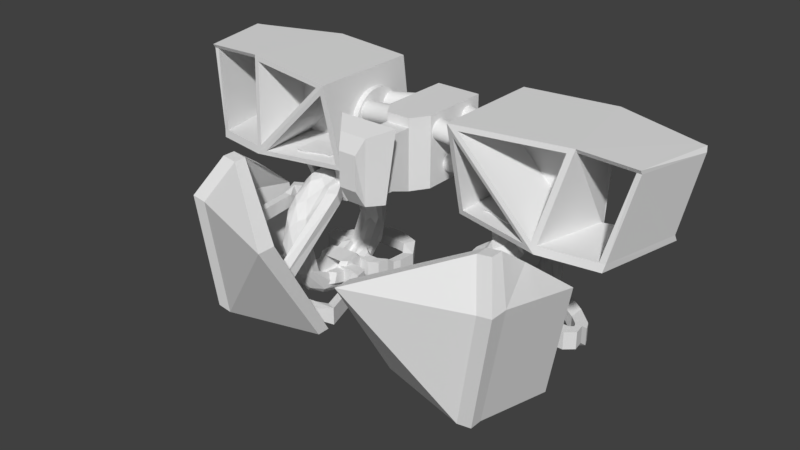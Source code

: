 # Source: viper-legs.blend  (saved by Blender 2.79.0; exported with 4.5.12 LTS)
import bpy
from mathutils import Matrix  # noqa: F401  (used for matrix-valued properties, if any)

bpy.ops.wm.read_factory_settings(use_empty=True)
scene = bpy.context.scene
scene.name = 'Scene'

# ---- collections
col_collection_1 = bpy.data.collections.new('Collection 1'); scene.collection.children.link(col_collection_1)

# ---- world
world_world = bpy.data.worlds.new('World'); scene.world = world_world
world_world.color = (0.05088, 0.05088, 0.05088)
world_world.use_sun_shadow = False
world_world.sun_shadow_jitter_overblur = 0.0
world_world.cycles.sampling_method = 'MANUAL'

# ---- meshes
me_cube_001 = bpy.data.meshes.new('Cube.001')
me_cube_001.from_pydata([(-0.7723, -0.889, -1.381), (-0.7723, -0.889, 0.6553), (-0.7723, 1.451, -1.381), (-0.7723, 1.451, 0.6553), (0.7723, -0.889, -1.381), (0.7723, -0.889, 0.6553), (0.7723, 1.451, -1.381), (0.7723, 1.451, 0.6553), (-0.4094, -1.464, -1.381), (-0.4094, -1.464, 0.6553), (0.4094, -1.464, 0.6553), (0.4094, -1.464, -1.381), (-0.4094, -2.225, -1.108), (-0.4094, -2.225, 0.6553), (0.4094, -2.225, 0.6553), (0.4094, -2.225, -1.108), (-0.4094, -2.739, -1.108), (-0.4094, -2.739, 0.6553), (0.4094, -2.739, 0.6553), (0.4094, -2.739, -1.108), (-0.7022, -2.857, -1.23), (-1.009, -2.754, 1.175), (1.009, -2.754, 1.175), (0.7022, -2.857, -1.23), (-0.3245, -3.325, -1.23), (-0.4662, -3.428, 0.9563), (0.4662, -3.428, 0.9563), (0.3245, -3.325, -1.23), (-0.3039, -3.69, -0.6379), (-0.3039, -3.69, 0.4794), (0.3039, -3.69, 0.4794), (0.3039, -3.69, -0.6379), (-0.7723, -0.889, 0.9543), (-0.7723, 1.451, 0.9543), (0.7723, 1.451, 0.9543), (0.7723, -0.889, 0.9543), (0.4094, -1.464, 0.9543), (-0.4094, -1.464, 0.9543)], [], [(0, 1, 3, 2), (2, 3, 7, 6), (6, 7, 5, 4), (1, 0, 8, 9), (2, 6, 4, 0), (10, 5, 35, 36), (8, 11, 15, 12), (0, 4, 11, 8), (7, 3, 33, 34), (4, 5, 10, 11), (14, 13, 17, 18), (9, 8, 12, 13), (10, 9, 13, 14), (11, 10, 14, 15), (18, 17, 21, 22), (15, 14, 18, 19), (12, 15, 19, 16), (13, 12, 16, 17), (20, 23, 27, 24), (19, 18, 22, 23), (16, 19, 23, 20), (17, 16, 20, 21), (25, 24, 28, 29), (21, 20, 24, 25), (22, 21, 25, 26), (23, 22, 26, 27), (31, 30, 29, 28), (26, 25, 29, 30), (27, 26, 30, 31), (24, 27, 31, 28), (34, 33, 32, 35), (35, 32, 37, 36), (5, 7, 34, 35), (1, 9, 37, 32), (9, 10, 36, 37), (3, 1, 32, 33)])
me_cube_001.use_remesh_preserve_volume = False
me_cube_001.use_remesh_preserve_attributes = False
me_cube_001.use_mirror_vertex_groups = False
me_cube_001.update()
me_cube_009 = bpy.data.meshes.new('Cube.009')
me_cube_009.from_pydata([(-0.6333, -1.973, -0.3102), (-0.6333, -1.973, 0.3102), (-0.6333, -1.405, -0.3102), (-0.6333, -1.405, 0.3102), (-0.1713, -2.179, 0.1069), (-0.1713, -2.179, 0.4609), (-0.1713, -1.607, 0.1069), (-0.1713, -1.607, 0.4609), (0.6696, -1.607, 0.4609), (0.6696, -1.607, 0.1069), (0.6696, -2.179, 0.1069), (0.6696, -2.179, 0.4609), (1.09, -1.56, 0.4609), (1.09, -1.56, 0.1069), (1.271, -1.973, 0.1069), (1.271, -1.973, 0.4609), (-0.9055, -1.148, -0.3102), (-1.216, -1.42, -0.3102), (-1.216, -1.42, 0.3102), (-0.9055, -1.148, 0.3102), (1.324, -1.217, 0.3102), (1.324, -1.217, -0.3102), (1.678, -1.36, -0.2837), (1.678, -1.36, 0.3367), (-1.302, -0.5063, -0.3102), (-1.613, -0.778, -0.3102), (-1.613, -0.778, 0.3102), (-1.302, -0.5063, 0.3102), (0.9275, -0.02982, 0.3102), (0.9275, -0.02982, -0.3102), (1.281, -0.1721, -0.2837), (1.281, -0.1721, 0.3367), (-1.409, -0.2507, -0.3102), (-1.72, -0.5224, -0.3102), (-1.72, -0.5224, 0.3102), (-1.409, -0.2507, 0.3102), (0.8205, 0.2258, 0.3102), (0.8205, 0.2258, -0.3102), (1.175, 0.08346, -0.2837), (1.175, 0.08346, 0.3367), (-1.409, 0.05797, -0.0703), (-1.72, -0.2137, -0.0703), (-1.72, -0.2137, 0.5502), (-1.409, 0.05797, 0.5502), (0.8205, 0.5344, 0.5502), (0.8205, 0.5344, -0.0703), (1.175, 0.3921, -0.04381), (1.175, 0.3921, 0.5767), (-1.478, 0.4589, -0.0703), (-1.788, 0.1872, -0.0703), (-1.788, 0.1872, 0.5502), (-1.478, 0.4589, 0.5502), (0.7523, 0.9354, 0.5502), (0.7523, 0.9354, -0.0703), (1.106, 0.7931, -0.04381), (1.106, 0.7931, 0.5767), (-0.8712, 0.05797, 0.5502), (-0.8712, 0.05797, -0.0703), (0.2483, 0.5344, 0.5502), (0.2483, 0.5344, -0.0703), (-0.9054, 0.4589, 0.5502), (-0.9054, 0.4589, -0.0703), (0.2141, 0.9354, 0.5502), (0.2141, 0.9354, -0.0703), (7.438, -1.973, -0.3102), (7.438, -1.973, 0.3102), (7.438, -1.405, -0.3102), (7.438, -1.405, 0.3102), (6.976, -2.179, 0.1069), (6.976, -2.179, 0.4609), (6.976, -1.607, 0.1069), (6.976, -1.607, 0.4609), (6.135, -1.607, 0.4609), (6.135, -1.607, 0.1069), (6.135, -2.179, 0.1069), (6.135, -2.179, 0.4609), (5.715, -1.56, 0.4609), (5.715, -1.56, 0.1069), (5.533, -1.973, 0.1069), (5.533, -1.973, 0.4609), (7.71, -1.148, -0.3102), (8.021, -1.42, -0.3102), (8.021, -1.42, 0.3102), (7.71, -1.148, 0.3102), (5.48, -1.217, 0.3102), (5.48, -1.217, -0.3102), (5.126, -1.36, -0.2837), (5.126, -1.36, 0.3367), (8.107, -0.5063, -0.3102), (8.418, -0.778, -0.3102), (8.418, -0.778, 0.3102), (8.107, -0.5063, 0.3102), (5.877, -0.02982, 0.3102), (5.877, -0.02982, -0.3102), (5.523, -0.1721, -0.2837), (5.523, -0.1721, 0.3367), (8.214, -0.2507, -0.3102), (8.524, -0.5224, -0.3102), (8.524, -0.5224, 0.3102), (8.214, -0.2507, 0.3102), (5.984, 0.2258, 0.3102), (5.984, 0.2258, -0.3102), (5.63, 0.08346, -0.2837), (5.63, 0.08346, 0.3367), (8.214, 0.05797, -0.0703), (8.524, -0.2137, -0.0703), (8.524, -0.2137, 0.5502), (8.214, 0.05797, 0.5502), (5.984, 0.5344, 0.5502), (5.984, 0.5344, -0.0703), (5.63, 0.3921, -0.04381), (5.63, 0.3921, 0.5767), (8.282, 0.4589, -0.0703), (8.593, 0.1872, -0.0703), (8.593, 0.1872, 0.5502), (8.282, 0.4589, 0.5502), (6.053, 0.9354, 0.5502), (6.053, 0.9354, -0.0703), (5.699, 0.7931, -0.04381), (5.699, 0.7931, 0.5767), (7.676, 0.05797, 0.5502), (7.676, 0.05797, -0.0703), (6.557, 0.5344, 0.5502), (6.557, 0.5344, -0.0703), (7.71, 0.4589, 0.5502), (7.71, 0.4589, -0.0703), (6.591, 0.9354, 0.5502), (6.591, 0.9354, -0.0703)], [], [(1, 3, 19, 18), (2, 3, 7, 6), (7, 5, 11, 8), (4, 5, 1, 0), (2, 6, 4, 0), (7, 3, 1, 5), (11, 10, 14, 15), (6, 7, 8, 9), (5, 4, 10, 11), (4, 6, 9, 10), (14, 13, 21, 22), (10, 9, 13, 14), (8, 11, 15, 12), (9, 8, 12, 13), (23, 22, 30, 31), (2, 0, 17, 16), (3, 2, 16, 19), (0, 1, 18, 17), (18, 19, 27, 26), (12, 15, 23, 20), (13, 12, 20, 21), (15, 14, 22, 23), (28, 31, 39, 36), (25, 26, 34, 33), (16, 17, 25, 24), (22, 21, 29, 30), (19, 16, 24, 27), (17, 18, 26, 25), (20, 23, 31, 28), (21, 20, 28, 29), (38, 37, 45, 46), (39, 38, 46, 47), (29, 28, 36, 37), (26, 27, 35, 34), (24, 25, 33, 32), (31, 30, 38, 39), (30, 29, 37, 38), (27, 24, 32, 35), (40, 41, 49, 48), (42, 43, 51, 50), (35, 32, 40, 43), (33, 34, 42, 41), (36, 39, 47, 44), (37, 36, 44, 45), (34, 35, 43, 42), (32, 33, 41, 40), (49, 50, 51, 48), (53, 52, 55, 54), (47, 46, 54, 55), (46, 45, 53, 54), (44, 52, 62, 58), (41, 42, 50, 49), (44, 47, 55, 52), (51, 43, 56, 60), (56, 57, 61, 60), (59, 58, 62, 63), (52, 53, 63, 62), (40, 48, 61, 57), (43, 40, 57, 56), (53, 45, 59, 63), (48, 51, 60, 61), (45, 44, 58, 59), (65, 82, 83, 67), (66, 70, 71, 67), (71, 72, 75, 69), (68, 64, 65, 69), (66, 64, 68, 70), (71, 69, 65, 67), (75, 79, 78, 74), (70, 73, 72, 71), (69, 75, 74, 68), (68, 74, 73, 70), (78, 86, 85, 77), (74, 78, 77, 73), (72, 76, 79, 75), (73, 77, 76, 72), (87, 95, 94, 86), (66, 80, 81, 64), (67, 83, 80, 66), (64, 81, 82, 65), (82, 90, 91, 83), (76, 84, 87, 79), (77, 85, 84, 76), (79, 87, 86, 78), (92, 100, 103, 95), (89, 97, 98, 90), (80, 88, 89, 81), (86, 94, 93, 85), (83, 91, 88, 80), (81, 89, 90, 82), (84, 92, 95, 87), (85, 93, 92, 84), (102, 110, 109, 101), (103, 111, 110, 102), (93, 101, 100, 92), (90, 98, 99, 91), (88, 96, 97, 89), (95, 103, 102, 94), (94, 102, 101, 93), (91, 99, 96, 88), (104, 112, 113, 105), (106, 114, 115, 107), (99, 107, 104, 96), (97, 105, 106, 98), (100, 108, 111, 103), (101, 109, 108, 100), (98, 106, 107, 99), (96, 104, 105, 97), (113, 112, 115, 114), (117, 118, 119, 116), (111, 119, 118, 110), (110, 118, 117, 109), (108, 122, 126, 116), (105, 113, 114, 106), (108, 116, 119, 111), (115, 124, 120, 107), (120, 124, 125, 121), (123, 127, 126, 122), (116, 126, 127, 117), (104, 121, 125, 112), (107, 120, 121, 104), (117, 127, 123, 109), (112, 125, 124, 115), (109, 123, 122, 108)])
me_cube_009.use_remesh_preserve_volume = False
me_cube_009.use_remesh_preserve_attributes = False
me_cube_009.use_mirror_vertex_groups = False
me_cube_009.update()
me_cube_008 = bpy.data.meshes.new('Cube.008')
me_cube_008.from_pydata([(-1.224, -0.7225, -3.116), (-1.857, -0.8641, 0.7219), (-1.224, -0.2835, -3.116), (-1.857, -0.2389, 0.7219), (1.93, 0.1453, -3.116), (1.93, -2.164, 0.7219), (1.93, 0.5844, -3.116), (1.93, -1.539, 0.7219), (-1.224, -0.05393, 1.987), (-1.224, 0.3851, 1.987), (-1.723, -0.2835, -3.04), (-1.723, -0.7225, -3.04), (-2.356, -0.8641, 0.7974), (-2.356, -0.2389, 0.7974), (-1.723, -0.05393, 2.062), (-1.723, 0.3851, 2.062), (-1.965, 2.945, 0.007516), (-1.332, 2.9, -3.83), (-1.332, 1.372, 1.272), (-2.464, 2.945, 0.08304), (-1.831, 2.9, -3.754), (-1.831, 1.372, 1.348)], [], [(1, 8, 14, 12), (2, 7, 6), (6, 7, 5, 4), (4, 5, 0), (2, 6, 4, 0), (7, 9, 8, 5), (0, 5, 1), (7, 2, 3), (7, 3, 9), (1, 5, 8), (0, 1, 12, 11), (15, 13, 12, 14), (10, 11, 12, 13), (10, 13, 19, 20), (13, 15, 21, 19), (8, 9, 15, 14), (2, 0, 11, 10), (18, 16, 19, 21), (16, 17, 20, 19), (2, 10, 20, 17), (9, 3, 16, 18), (3, 2, 17, 16), (15, 9, 18, 21)])
me_cube_008.use_remesh_preserve_volume = False
me_cube_008.use_remesh_preserve_attributes = False
me_cube_008.use_mirror_vertex_groups = False
me_cube_008.update()
me_cube_007 = bpy.data.meshes.new('Cube.007')
me_cube_007.from_pydata([(-0.3571, -0.5398, -0.2087), (-0.3571, -0.6265, 0.08425), (-0.3571, -0.2203, -0.1722), (-0.3571, -0.307, 0.1788), (-0.1524, -0.7137, -0.2445), (-0.1524, -0.8231, 0.1252), (-0.1524, -0.3106, -0.1984), (-0.1524, -0.42, 0.2445), (-0.3571, 0.6094, 0.1106), (-0.3571, 0.4526, -0.2097), (-0.1524, 0.5384, -0.2457), (-0.1524, 0.7362, 0.1584), (-0.3571, 0.8757, -0.04864), (-0.3571, 0.719, -0.3109), (-0.1524, 0.8744, -0.3734), (-0.1524, 1.072, -0.04249), (-0.1524, -0.07402, 0.2158), (-0.1524, 0.4005, 0.1871), (-0.3571, 0.3433, 0.1333), (-0.3571, -0.03278, 0.1561), (-0.3571, 0.3059, -0.3714), (-0.3571, -0.08213, -0.361), (-0.1524, -0.1853, -0.338), (-0.1524, 0.4029, -0.3538), (-0.3571, -0.5398, -2.314), (-0.3571, -0.6265, -2.607), (-0.3571, -0.2203, -2.35), (-0.3571, -0.307, -2.701), (-0.1524, -0.7137, -2.278), (-0.1524, -0.8231, -2.648), (-0.1524, -0.3106, -2.324), (-0.1524, -0.42, -2.767), (-0.3571, 0.6094, -2.633), (-0.3571, 0.4526, -2.313), (-0.1524, 0.5384, -2.277), (-0.1524, 0.7362, -2.681), (-0.3571, 0.8757, -2.474), (-0.3571, 0.719, -2.212), (-0.1524, 0.8744, -2.149), (-0.1524, 1.072, -2.48), (-0.1524, -0.07402, -2.738), (-0.1524, 0.4005, -2.71), (-0.3571, 0.3433, -2.656), (-0.3571, -0.03278, -2.679), (-0.3571, 0.3059, -2.151), (-0.3571, -0.08213, -2.162), (-0.1524, -0.1853, -2.185), (-0.1524, 0.4029, -2.169), (0.7786, -0.5398, -0.2087), (0.7786, -0.6265, 0.08425), (0.5989, -0.2203, -0.1722), (0.5989, -0.307, 0.1788), (0.5739, -0.7137, -0.2445), (0.5739, -0.8231, 0.1252), (0.3942, -0.3106, -0.1984), (0.3942, -0.42, 0.2445), (0.5989, 0.6094, 0.1106), (0.5989, 0.4526, -0.2097), (0.3942, 0.5384, -0.2457), (0.3942, 0.7362, 0.1584), (0.5989, 0.8757, -0.04864), (0.5989, 0.719, -0.3109), (0.3942, 0.8744, -0.3734), (0.3942, 1.072, -0.04249), (0.3942, -0.07402, 0.2158), (0.3942, 0.4005, 0.1871), (0.5989, 0.3433, 0.1333), (0.5989, -0.03278, 0.1561), (0.5989, 0.3059, -0.3714), (0.5989, -0.08213, -0.361), (0.3942, -0.1853, -0.338), (0.3942, 0.4029, -0.3538), (0.1209, -0.184, -0.338), (0.1209, 0.4042, -0.3538), (0.5989, -0.5398, -2.314), (0.5989, -0.6265, -2.607), (0.5989, -0.2203, -2.35), (0.5989, -0.307, -2.701), (0.3942, -0.7137, -2.278), (0.3942, -0.8231, -2.648), (0.3942, -0.3106, -2.324), (0.3942, -0.42, -2.767), (0.5989, 0.6094, -2.633), (0.5989, 0.4526, -2.313), (0.3942, 0.5384, -2.277), (0.3942, 0.7362, -2.681), (0.5989, 0.8757, -2.474), (0.5989, 0.719, -2.212), (0.3942, 0.8744, -2.149), (0.3942, 1.072, -2.48), (0.3942, -0.07402, -2.738), (0.3942, 0.4005, -2.71), (0.5989, 0.3433, -2.656), (0.5989, -0.03278, -2.679), (0.5989, 0.3059, -2.151), (0.5989, -0.08213, -2.162), (0.3942, -0.1853, -2.185), (0.3942, 0.4029, -2.169), (0.1209, -0.184, -2.185), (0.1209, 0.4042, -2.169), (-0.6273, -0.6924, -0.2087), (-0.6273, -0.7791, 0.08425), (-0.4226, -0.9757, 0.1252), (-0.4226, -0.8663, -0.2445), (-0.6273, -0.6924, -2.314), (-0.6273, -0.7791, -2.607), (-0.4226, -0.9757, -2.648), (-0.4226, -0.8663, -2.278), (-0.628, -1.101, -0.3665), (-0.5804, -1.173, -0.07348), (-0.3014, -1.226, -0.03256), (-0.3614, -1.134, -0.4022), (-0.628, -1.101, -1.827), (-0.5804, -1.173, -2.12), (-0.3014, -1.226, -2.161), (-0.3614, -1.134, -1.792), (-0.4074, -3.18, -0.3665), (-0.3598, -3.253, -0.07348), (-0.08082, -3.305, -0.03256), (-0.1408, -3.213, -0.4022), (-0.4074, -2.965, -1.827), (-0.3598, -3.038, -2.12), (-0.08082, -3.09, -2.161), (-0.1408, -2.998, -1.792), (1.361, -3.241, -1.478), (1.299, -3.302, -1.185), (1.015, -3.291, -1.144), (1.094, -3.215, -1.514)], [], [(0, 1, 3, 2), (18, 17, 11, 8), (6, 7, 5, 4), (1, 0, 100, 101), (2, 6, 4, 0), (7, 3, 1, 5), (10, 9, 13, 14), (20, 18, 8, 9), (17, 23, 10, 11), (23, 20, 9, 10), (13, 12, 15, 14), (8, 11, 15, 12), (9, 8, 12, 13), (11, 10, 14, 15), (6, 2, 21, 22), (23, 73, 72, 22), (7, 6, 22, 16), (16, 22, 23, 17), (2, 3, 19, 21), (21, 19, 18, 20), (3, 7, 16, 19), (19, 16, 17, 18), (24, 26, 27, 25), (42, 32, 35, 41), (30, 28, 29, 31), (29, 28, 107, 106), (26, 24, 28, 30), (31, 29, 25, 27), (34, 38, 37, 33), (44, 33, 32, 42), (41, 35, 34, 47), (47, 34, 33, 44), (37, 38, 39, 36), (32, 36, 39, 35), (33, 37, 36, 32), (35, 39, 38, 34), (30, 46, 45, 26), (47, 99, 98, 46), (31, 40, 46, 30), (40, 41, 47, 46), (26, 45, 43, 27), (45, 44, 42, 43), (27, 43, 40, 31), (43, 42, 41, 40), (47, 44, 45, 46), (94, 97, 96, 95), (48, 50, 51, 49), (66, 56, 59, 65), (54, 52, 53, 55), (49, 53, 126, 125), (50, 48, 52, 54), (55, 53, 49, 51), (58, 62, 61, 57), (68, 57, 56, 66), (65, 59, 58, 71), (71, 58, 57, 68), (61, 62, 63, 60), (56, 60, 63, 59), (57, 61, 60, 56), (59, 63, 62, 58), (54, 70, 69, 50), (71, 70, 72, 73), (55, 64, 70, 54), (64, 65, 71, 70), (50, 69, 67, 51), (69, 68, 66, 67), (51, 67, 64, 55), (67, 66, 65, 64), (74, 75, 77, 76), (92, 91, 85, 82), (80, 81, 79, 78), (78, 79, 75, 74), (76, 80, 78, 74), (81, 77, 75, 79), (84, 83, 87, 88), (94, 92, 82, 83), (91, 97, 84, 85), (97, 94, 83, 84), (87, 86, 89, 88), (82, 85, 89, 86), (83, 82, 86, 87), (85, 84, 88, 89), (80, 76, 95, 96), (97, 96, 98, 99), (81, 80, 96, 90), (90, 96, 97, 91), (76, 77, 93, 95), (95, 93, 92, 94), (77, 81, 90, 93), (93, 90, 91, 92), (101, 100, 108, 109), (100, 103, 111, 108), (0, 4, 103, 100), (24, 25, 105, 104), (28, 24, 104, 107), (5, 1, 101, 102), (4, 5, 102, 103), (25, 29, 106, 105), (112, 113, 121, 120), (115, 112, 120, 123), (105, 106, 114, 113), (106, 107, 115, 114), (102, 101, 109, 110), (103, 102, 110, 111), (107, 104, 112, 115), (104, 105, 113, 112), (119, 118, 117, 116), (123, 120, 121, 122), (108, 111, 119, 116), (109, 108, 116, 117), (113, 114, 122, 121), (114, 115, 123, 122), (110, 109, 117, 118), (111, 110, 118, 119), (127, 124, 125, 126), (53, 52, 127, 126), (48, 49, 125, 124), (52, 48, 124, 127)])
me_cube_007.use_remesh_preserve_volume = False
me_cube_007.use_remesh_preserve_attributes = False
me_cube_007.use_mirror_vertex_groups = False
me_cube_007.update()
me_torus = bpy.data.meshes.new('Torus')
me_torus.from_pydata([(1.719, -1.679e-08, -9.705e-12), (1.673, -1.679e-08, 0.1719), (1.547, -1.679e-08, 0.2977), (1.375, -1.679e-08, 0.3438), (1.203, -1.679e-08, 0.2977), (1.335, -2.016e-08, 0.213), (1.278, -2.016e-08, -1.203e-11), (1.335, -2.016e-08, -0.213), (1.203, -1.679e-08, -0.2977), (1.375, -1.679e-08, -0.3438), (1.547, -1.679e-08, -0.2977), (1.673, -1.679e-08, -0.1719), (1.704, 0.2244, -9.705e-12), (1.659, 0.2184, 0.1719), (1.534, 0.2019, 0.2977), (1.363, 0.1795, 0.3438), (1.193, 0.1571, 0.2977), (1.324, 0.1743, 0.213), (1.267, 0.1668, -1.203e-11), (1.324, 0.1743, -0.213), (1.193, 0.1571, -0.2977), (1.363, 0.1795, -0.3438), (1.534, 0.2019, -0.2977), (1.659, 0.2184, -0.1719), (1.66, 0.4449, -9.705e-12), (1.616, 0.433, 0.1719), (1.494, 0.4004, 0.2977), (1.328, 0.3559, 0.3438), (1.162, 0.3114, 0.2977), (1.29, 0.3456, 0.213), (1.235, 0.3308, -1.203e-11), (1.29, 0.3456, -0.213), (1.162, 0.3114, -0.2977), (1.328, 0.3559, -0.3438), (1.494, 0.4004, -0.2977), (1.616, 0.433, -0.1719), (1.588, 0.6578, -9.705e-12), (1.546, 0.6402, 0.1719), (1.429, 0.592, 0.2977), (1.27, 0.5262, 0.3438), (1.112, 0.4605, 0.2977), (1.234, 0.511, 0.213), (1.181, 0.4891, -1.203e-11), (1.234, 0.511, -0.213), (1.112, 0.4605, -0.2977), (1.27, 0.5262, -0.3438), (1.429, 0.592, -0.2977), (1.546, 0.6402, -0.1719), (1.489, 0.8595, -9.705e-12), (1.449, 0.8364, 0.1719), (1.34, 0.7735, 0.2977), (1.191, 0.6876, 0.3438), (1.042, 0.6016, 0.2977), (1.156, 0.6676, 0.213), (1.107, 0.6391, -1.203e-11), (1.156, 0.6676, -0.213), (1.042, 0.6016, -0.2977), (1.191, 0.6876, -0.3438), (1.34, 0.7735, -0.2977), (1.449, 0.8364, -0.1719), (1.364, 1.046, -9.705e-12), (1.327, 1.018, 0.1719), (1.227, 0.9418, 0.2977), (1.091, 0.8371, 0.3438), (0.9546, 0.7325, 0.2977), (1.059, 0.8129, 0.213), (1.014, 0.7781, -1.203e-11), (1.059, 0.8129, -0.213), (0.9546, 0.7325, -0.2977), (1.091, 0.8371, -0.3438), (1.227, 0.9418, -0.2977), (1.327, 1.018, -0.1719), (1.215, 1.215, -9.705e-12), (1.183, 1.183, 0.1719), (1.094, 1.094, 0.2977), (0.9724, 0.9724, 0.3438), (0.8508, 0.8508, 0.2977), (0.9442, 0.9442, 0.213), (0.9038, 0.9038, -1.203e-11), (0.9442, 0.9442, -0.213), (0.8508, 0.8508, -0.2977), (0.9724, 0.9724, -0.3438), (1.094, 1.094, -0.2977), (1.183, 1.183, -0.1719), (1.046, 1.364, -9.705e-12), (1.018, 1.327, 0.1719), (0.9418, 1.227, 0.2977), (0.8371, 1.091, 0.3438), (0.7325, 0.9546, 0.2977), (0.8129, 1.059, 0.213), (0.7781, 1.014, -1.203e-11), (0.8129, 1.059, -0.213), (0.7325, 0.9546, -0.2977), (0.8371, 1.091, -0.3438), (0.9418, 1.227, -0.2977), (1.018, 1.327, -0.1719), (0.8595, 1.489, -9.705e-12), (0.8364, 1.449, 0.1719), (0.7735, 1.34, 0.2977), (0.6876, 1.191, 0.3438), (0.6016, 1.042, 0.2977), (0.6676, 1.156, 0.213), (0.6391, 1.107, -1.203e-11), (0.6676, 1.156, -0.213), (0.6016, 1.042, -0.2977), (0.6876, 1.191, -0.3438), (0.7735, 1.34, -0.2977), (0.8364, 1.449, -0.1719), (0.6578, 1.588, -9.705e-12), (0.6402, 1.546, 0.1719), (0.592, 1.429, 0.2977), (0.5262, 1.27, 0.3438), (0.4605, 1.112, 0.2977), (0.511, 1.234, 0.213), (0.4891, 1.181, -1.203e-11), (0.511, 1.234, -0.213), (0.4605, 1.112, -0.2977), (0.5262, 1.27, -0.3438), (0.592, 1.429, -0.2977), (0.6402, 1.546, -0.1719), (0.4449, 1.66, -9.705e-12), (0.433, 1.616, 0.1719), (0.4004, 1.494, 0.2977), (0.3559, 1.328, 0.3438), (0.3114, 1.162, 0.2977), (0.3456, 1.29, 0.213), (0.3308, 1.235, -1.203e-11), (0.3456, 1.29, -0.213), (0.3114, 1.162, -0.2977), (0.3559, 1.328, -0.3438), (0.4004, 1.494, -0.2977), (0.433, 1.616, -0.1719), (0.2244, 1.704, -9.705e-12), (0.2184, 1.659, 0.1719), (0.2019, 1.534, 0.2977), (0.1795, 1.363, 0.3438), (0.1571, 1.193, 0.2977), (0.1743, 1.324, 0.213), (0.1668, 1.267, -1.203e-11), (0.1743, 1.324, -0.213), (0.1571, 1.193, -0.2977), (0.1795, 1.363, -0.3438), (0.2019, 1.534, -0.2977), (0.2184, 1.659, -0.1719), (1.458e-07, 1.719, -9.705e-12), (1.423e-07, 1.673, 0.1719), (1.328e-07, 1.547, 0.2977), (1.198e-07, 1.375, 0.3438), (1.068e-07, 1.203, 0.2977), (1.274e-07, 1.335, 0.213), (1.231e-07, 1.278, -1.203e-11), (1.274e-07, 1.335, -0.213), (1.068e-07, 1.203, -0.2977), (1.198e-07, 1.375, -0.3438), (1.328e-07, 1.547, -0.2977), (1.423e-07, 1.673, -0.1719), (-0.2244, 1.704, -9.705e-12), (-0.2184, 1.659, 0.1719), (-0.2019, 1.534, 0.2977), (-0.1795, 1.363, 0.3438), (-0.1571, 1.193, 0.2977), (-0.1743, 1.324, 0.213), (-0.1668, 1.267, -1.203e-11), (-0.1743, 1.324, -0.213), (-0.1571, 1.193, -0.2977), (-0.1795, 1.363, -0.3438), (-0.2019, 1.534, -0.2977), (-0.2184, 1.659, -0.1719), (-0.4449, 1.66, -9.705e-12), (-0.433, 1.616, 0.1719), (-0.4004, 1.494, 0.2977), (-0.3559, 1.328, 0.3438), (-0.3114, 1.162, 0.2977), (-0.3456, 1.29, 0.213), (-0.3308, 1.235, -1.203e-11), (-0.3456, 1.29, -0.213), (-0.3114, 1.162, -0.2977), (-0.3559, 1.328, -0.3438), (-0.4004, 1.494, -0.2977), (-0.433, 1.616, -0.1719), (-0.6578, 1.588, -9.705e-12), (-0.6402, 1.546, 0.1719), (-0.592, 1.429, 0.2977), (-0.5262, 1.27, 0.3438), (-0.4605, 1.112, 0.2977), (-0.511, 1.234, 0.213), (-0.4891, 1.181, -1.203e-11), (-0.511, 1.234, -0.213), (-0.4605, 1.112, -0.2977), (-0.5262, 1.27, -0.3438), (-0.592, 1.429, -0.2977), (-0.6402, 1.546, -0.1719), (-0.8595, 1.489, -9.705e-12), (-0.8364, 1.449, 0.1719), (-0.7735, 1.34, 0.2977), (-0.6876, 1.191, 0.3438), (-0.6016, 1.042, 0.2977), (-0.6676, 1.156, 0.213), (-0.6391, 1.107, -1.203e-11), (-0.6676, 1.156, -0.213), (-0.6016, 1.042, -0.2977), (-0.6876, 1.191, -0.3438), (-0.7735, 1.34, -0.2977), (-0.8364, 1.449, -0.1719), (-1.046, 1.364, -9.705e-12), (-1.018, 1.327, 0.1719), (-0.9418, 1.227, 0.2977), (-0.8371, 1.091, 0.3438), (-0.7325, 0.9546, 0.2977), (-0.8129, 1.059, 0.213), (-0.7781, 1.014, -1.203e-11), (-0.8129, 1.059, -0.213), (-0.7325, 0.9546, -0.2977), (-0.8371, 1.091, -0.3438), (-0.9418, 1.227, -0.2977), (-1.018, 1.327, -0.1719), (-1.215, 1.215, -9.705e-12), (-1.183, 1.183, 0.1719), (-1.094, 1.094, 0.2977), (-0.9724, 0.9724, 0.3438), (-0.8508, 0.8508, 0.2977), (-0.9442, 0.9442, 0.213), (-0.9038, 0.9038, -1.203e-11), (-0.9442, 0.9442, -0.213), (-0.8508, 0.8508, -0.2977), (-0.9724, 0.9724, -0.3438), (-1.094, 1.094, -0.2977), (-1.183, 1.183, -0.1719), (-1.364, 1.046, -9.705e-12), (-1.327, 1.018, 0.1719), (-1.227, 0.9418, 0.2977), (-1.091, 0.8371, 0.3438), (-0.9546, 0.7325, 0.2977), (-1.059, 0.8129, 0.213), (-1.014, 0.7781, -1.203e-11), (-1.059, 0.8129, -0.213), (-0.9546, 0.7325, -0.2977), (-1.091, 0.8371, -0.3438), (-1.227, 0.9418, -0.2977), (-1.327, 1.018, -0.1719), (-1.489, 0.8595, -9.705e-12), (-1.449, 0.8364, 0.1719), (-1.34, 0.7735, 0.2977), (-1.191, 0.6876, 0.3438), (-1.042, 0.6016, 0.2977), (-1.156, 0.6676, 0.213), (-1.107, 0.6391, -1.203e-11), (-1.156, 0.6676, -0.213), (-1.042, 0.6016, -0.2977), (-1.191, 0.6876, -0.3438), (-1.34, 0.7735, -0.2977), (-1.449, 0.8364, -0.1719), (-1.588, 0.6578, -9.705e-12), (-1.546, 0.6402, 0.1719), (-1.429, 0.592, 0.2977), (-1.27, 0.5262, 0.3438), (-1.112, 0.4605, 0.2977), (-1.234, 0.511, 0.213), (-1.181, 0.4891, -1.203e-11), (-1.234, 0.511, -0.213), (-1.112, 0.4605, -0.2977), (-1.27, 0.5262, -0.3438), (-1.429, 0.592, -0.2977), (-1.546, 0.6402, -0.1719), (-1.66, 0.4449, -9.705e-12), (-1.616, 0.433, 0.1719), (-1.494, 0.4004, 0.2977), (-1.328, 0.3559, 0.3438), (-1.162, 0.3114, 0.2977), (-1.29, 0.3456, 0.213), (-1.235, 0.3308, -1.203e-11), (-1.29, 0.3456, -0.213), (-1.162, 0.3114, -0.2977), (-1.328, 0.3559, -0.3438), (-1.494, 0.4004, -0.2977), (-1.616, 0.433, -0.1719), (-1.704, 0.2244, -9.705e-12), (-1.659, 0.2184, 0.1719), (-1.534, 0.2019, 0.2977), (-1.363, 0.1795, 0.3438), (-1.193, 0.1571, 0.2977), (-1.324, 0.1743, 0.213), (-1.267, 0.1668, -1.203e-11), (-1.324, 0.1743, -0.213), (-1.193, 0.1571, -0.2977), (-1.363, 0.1795, -0.3438), (-1.534, 0.2019, -0.2977), (-1.659, 0.2184, -0.1719), (-1.719, 1.335e-07, -9.705e-12), (-1.673, 1.295e-07, 0.1719), (-1.547, 1.185e-07, 0.2977), (-1.375, 1.034e-07, 0.3438), (-1.203, 8.84e-08, 0.2977), (-1.335, 9.657e-08, 0.213), (-1.278, 9.158e-08, -1.203e-11), (-1.335, 9.657e-08, -0.213), (-1.203, 8.84e-08, -0.2977), (-1.375, 1.034e-07, -0.3438), (-1.547, 1.185e-07, -0.2977), (-1.673, 1.295e-07, -0.1719), (-1.704, -0.2244, -9.705e-12), (-1.659, -0.2184, 0.1719), (-1.534, -0.2019, 0.2977), (-1.363, -0.1795, 0.3438), (-1.193, -0.1571, 0.2977), (-1.324, -0.1743, 0.213), (-1.267, -0.1668, -1.203e-11), (-1.324, -0.1743, -0.213), (-1.193, -0.1571, -0.2977), (-1.363, -0.1795, -0.3438), (-1.534, -0.2019, -0.2977), (-1.659, -0.2184, -0.1719), (-1.66, -0.4449, -9.705e-12), (-1.616, -0.433, 0.1719), (-1.494, -0.4004, 0.2977), (-1.328, -0.3559, 0.3438), (-1.162, -0.3114, 0.2977), (-1.29, -0.3456, 0.213), (-1.235, -0.3308, -1.203e-11), (-1.29, -0.3456, -0.213), (-1.162, -0.3114, -0.2977), (-1.328, -0.3559, -0.3438), (-1.494, -0.4004, -0.2977), (-1.616, -0.433, -0.1719), (-1.588, -0.6578, -9.705e-12), (-1.546, -0.6402, 0.1719), (-1.429, -0.592, 0.2977), (-1.27, -0.5262, 0.3438), (-1.112, -0.4605, 0.2977), (-1.234, -0.511, 0.213), (-1.181, -0.4891, -1.203e-11), (-1.234, -0.511, -0.213), (-1.112, -0.4605, -0.2977), (-1.27, -0.5262, -0.3438), (-1.429, -0.592, -0.2977), (-1.546, -0.6402, -0.1719), (-1.489, -0.8595, -9.705e-12), (-1.449, -0.8364, 0.1719), (-1.34, -0.7735, 0.2977), (-1.191, -0.6876, 0.3438), (-1.042, -0.6016, 0.2977), (-1.156, -0.6676, 0.213), (-1.107, -0.6391, -1.203e-11), (-1.156, -0.6676, -0.213), (-1.042, -0.6016, -0.2977), (-1.191, -0.6876, -0.3438), (-1.34, -0.7735, -0.2977), (-1.449, -0.8364, -0.1719), (-1.364, -1.046, -9.705e-12), (-1.327, -1.018, 0.1719), (-1.227, -0.9418, 0.2977), (-1.091, -0.8371, 0.3438), (-0.9546, -0.7325, 0.2977), (-1.059, -0.8129, 0.213), (-1.014, -0.7781, -1.203e-11), (-1.059, -0.8129, -0.213), (-0.9546, -0.7325, -0.2977), (-1.091, -0.8371, -0.3438), (-1.227, -0.9418, -0.2977), (-1.327, -1.018, -0.1719), (-1.215, -1.215, -9.705e-12), (-1.183, -1.183, 0.1719), (-1.094, -1.094, 0.2977), (-0.9724, -0.9724, 0.3438), (-0.8508, -0.8508, 0.2977), (-0.9442, -0.9442, 0.213), (-0.9038, -0.9038, -1.203e-11), (-0.9442, -0.9442, -0.213), (-0.8508, -0.8508, -0.2977), (-0.9724, -0.9724, -0.3438), (-1.094, -1.094, -0.2977), (-1.183, -1.183, -0.1719), (-1.046, -1.364, -9.705e-12), (-1.018, -1.327, 0.1719), (-0.9418, -1.227, 0.2977), (-0.8371, -1.091, 0.3438), (-0.7325, -0.9546, 0.2977), (-0.8129, -1.059, 0.213), (-0.7781, -1.014, -1.203e-11), (-0.8129, -1.059, -0.213), (-0.7325, -0.9546, -0.2977), (-0.8371, -1.091, -0.3438), (-0.9418, -1.227, -0.2977), (-1.018, -1.327, -0.1719), (-0.8595, -1.489, -9.705e-12), (-0.8364, -1.449, 0.1719), (-0.7735, -1.34, 0.2977), (-0.6876, -1.191, 0.3438), (-0.6016, -1.042, 0.2977), (-0.6676, -1.156, 0.213), (-0.6391, -1.107, -1.203e-11), (-0.6676, -1.156, -0.213), (-0.6016, -1.042, -0.2977), (-0.6876, -1.191, -0.3438), (-0.7735, -1.34, -0.2977), (-0.8364, -1.449, -0.1719), (-0.6578, -1.588, -9.705e-12), (-0.6402, -1.546, 0.1719), (-0.592, -1.429, 0.2977), (-0.5262, -1.27, 0.3438), (-0.4605, -1.112, 0.2977), (-0.511, -1.234, 0.213), (-0.4891, -1.181, -1.203e-11), (-0.511, -1.234, -0.213), (-0.4605, -1.112, -0.2977), (-0.5262, -1.27, -0.3438), (-0.592, -1.429, -0.2977), (-0.6402, -1.546, -0.1719), (-0.4449, -1.66, -9.705e-12), (-0.433, -1.616, 0.1719), (-0.4004, -1.494, 0.2977), (-0.3559, -1.328, 0.3438), (-0.3114, -1.162, 0.2977), (-0.3456, -1.29, 0.213), (-0.3308, -1.235, -1.203e-11), (-0.3456, -1.29, -0.213), (-0.3114, -1.162, -0.2977), (-0.3559, -1.328, -0.3438), (-0.4004, -1.494, -0.2977), (-0.433, -1.616, -0.1719), (-0.2244, -1.704, -9.705e-12), (-0.2184, -1.659, 0.1719), (-0.2019, -1.534, 0.2977), (-0.1795, -1.363, 0.3438), (-0.1571, -1.193, 0.2977), (-0.1743, -1.324, 0.213), (-0.1668, -1.267, -1.203e-11), (-0.1743, -1.324, -0.213), (-0.1571, -1.193, -0.2977), (-0.1795, -1.363, -0.3438), (-0.2019, -1.534, -0.2977), (-0.2184, -1.659, -0.1719), (1.458e-07, -1.719, -9.705e-12), (1.423e-07, -1.673, 0.1719), (1.328e-07, -1.547, 0.2977), (1.198e-07, -1.375, 0.3438), (1.068e-07, -1.203, 0.2977), (1.274e-07, -1.335, 0.213), (1.231e-07, -1.278, -1.203e-11), (1.274e-07, -1.335, -0.213), (1.068e-07, -1.203, -0.2977), (1.198e-07, -1.375, -0.3438), (1.328e-07, -1.547, -0.2977), (1.423e-07, -1.673, -0.1719), (0.2244, -1.704, -9.705e-12), (0.2184, -1.659, 0.1719), (0.2019, -1.534, 0.2977), (0.1795, -1.363, 0.3438), (0.1571, -1.193, 0.2977), (0.1743, -1.324, 0.213), (0.1668, -1.267, -1.203e-11), (0.1743, -1.324, -0.213), (0.1571, -1.193, -0.2977), (0.1795, -1.363, -0.3438), (0.2019, -1.534, -0.2977), (0.2184, -1.659, -0.1719), (0.4449, -1.66, -9.705e-12), (0.433, -1.616, 0.1719), (0.4004, -1.494, 0.2977), (0.3559, -1.328, 0.3438), (0.3114, -1.162, 0.2977), (0.3456, -1.29, 0.213), (0.3308, -1.235, -1.203e-11), (0.3456, -1.29, -0.213), (0.3114, -1.162, -0.2977), (0.3559, -1.328, -0.3438), (0.4004, -1.494, -0.2977), (0.433, -1.616, -0.1719), (0.6578, -1.588, -9.705e-12), (0.6402, -1.546, 0.1719), (0.592, -1.429, 0.2977), (0.5262, -1.27, 0.3438), (0.4605, -1.112, 0.2977), (0.511, -1.234, 0.213), (0.4891, -1.181, -1.203e-11), (0.511, -1.234, -0.213), (0.4605, -1.112, -0.2977), (0.5262, -1.27, -0.3438), (0.592, -1.429, -0.2977), (0.6402, -1.546, -0.1719), (0.8595, -1.489, -9.705e-12), (0.8364, -1.449, 0.1719), (0.7735, -1.34, 0.2977), (0.6876, -1.191, 0.3438), (0.6016, -1.042, 0.2977), (0.6676, -1.156, 0.213), (0.6391, -1.107, -1.203e-11), (0.6676, -1.156, -0.213), (0.6016, -1.042, -0.2977), (0.6876, -1.191, -0.3438), (0.7735, -1.34, -0.2977), (0.8364, -1.449, -0.1719), (1.046, -1.364, -9.705e-12), (1.018, -1.327, 0.1719), (0.9418, -1.227, 0.2977), (0.8371, -1.091, 0.3438), (0.7325, -0.9546, 0.2977), (0.8129, -1.059, 0.213), (0.7781, -1.014, -1.203e-11), (0.8129, -1.059, -0.213), (0.7325, -0.9546, -0.2977), (0.8371, -1.091, -0.3438), (0.9418, -1.227, -0.2977), (1.018, -1.327, -0.1719), (1.215, -1.215, -9.705e-12), (1.183, -1.183, 0.1719), (1.094, -1.094, 0.2977), (0.9724, -0.9724, 0.3438), (0.8508, -0.8508, 0.2977), (0.9442, -0.9442, 0.213), (0.9038, -0.9038, -1.203e-11), (0.9442, -0.9442, -0.213), (0.8508, -0.8508, -0.2977), (0.9724, -0.9724, -0.3438), (1.094, -1.094, -0.2977), (1.183, -1.183, -0.1719), (1.364, -1.046, -9.705e-12), (1.327, -1.018, 0.1719), (1.227, -0.9418, 0.2977), (1.091, -0.8371, 0.3438), (0.9546, -0.7325, 0.2977), (1.059, -0.8129, 0.213), (1.014, -0.7781, -1.203e-11), (1.059, -0.8129, -0.213), (0.9546, -0.7325, -0.2977), (1.091, -0.8371, -0.3438), (1.227, -0.9418, -0.2977), (1.327, -1.018, -0.1719), (1.489, -0.8595, -9.705e-12), (1.449, -0.8364, 0.1719), (1.34, -0.7735, 0.2977), (1.191, -0.6876, 0.3438), (1.042, -0.6016, 0.2977), (1.156, -0.6676, 0.213), (1.107, -0.6391, -1.203e-11), (1.156, -0.6676, -0.213), (1.042, -0.6016, -0.2977), (1.191, -0.6876, -0.3438), (1.34, -0.7735, -0.2977), (1.449, -0.8364, -0.1719), (1.588, -0.6578, -9.705e-12), (1.546, -0.6402, 0.1719), (1.429, -0.592, 0.2977), (1.27, -0.5262, 0.3438), (1.112, -0.4605, 0.2977), (1.234, -0.511, 0.213), (1.181, -0.4891, -1.203e-11), (1.234, -0.511, -0.213), (1.112, -0.4605, -0.2977), (1.27, -0.5262, -0.3438), (1.429, -0.592, -0.2977), (1.546, -0.6402, -0.1719), (1.66, -0.4449, -9.705e-12), (1.616, -0.433, 0.1719), (1.494, -0.4004, 0.2977), (1.328, -0.3559, 0.3438), (1.162, -0.3114, 0.2977), (1.29, -0.3456, 0.213), (1.235, -0.3308, -1.203e-11), (1.29, -0.3456, -0.213), (1.162, -0.3114, -0.2977), (1.328, -0.3559, -0.3438), (1.494, -0.4004, -0.2977), (1.616, -0.433, -0.1719), (1.704, -0.2244, -9.705e-12), (1.659, -0.2184, 0.1719), (1.534, -0.2019, 0.2977), (1.363, -0.1795, 0.3438), (1.193, -0.1571, 0.2977), (1.324, -0.1743, 0.213), (1.267, -0.1668, -1.203e-11), (1.324, -0.1743, -0.213), (1.193, -0.1571, -0.2977), (1.363, -0.1795, -0.3438), (1.534, -0.2019, -0.2977), (1.659, -0.2184, -0.1719)], [], [(0, 12, 13, 1), (1, 13, 14, 2), (2, 14, 15, 3), (3, 15, 16, 4), (4, 16, 17, 5), (5, 17, 18, 6), (6, 18, 19, 7), (7, 19, 20, 8), (8, 20, 21, 9), (9, 21, 22, 10), (10, 22, 23, 11), (11, 23, 12, 0), (12, 24, 25, 13), (13, 25, 26, 14), (14, 26, 27, 15), (15, 27, 28, 16), (16, 28, 29, 17), (17, 29, 30, 18), (18, 30, 31, 19), (19, 31, 32, 20), (20, 32, 33, 21), (21, 33, 34, 22), (22, 34, 35, 23), (23, 35, 24, 12), (24, 36, 37, 25), (25, 37, 38, 26), (26, 38, 39, 27), (27, 39, 40, 28), (28, 40, 41, 29), (29, 41, 42, 30), (30, 42, 43, 31), (31, 43, 44, 32), (32, 44, 45, 33), (33, 45, 46, 34), (34, 46, 47, 35), (35, 47, 36, 24), (36, 48, 49, 37), (37, 49, 50, 38), (38, 50, 51, 39), (39, 51, 52, 40), (40, 52, 53, 41), (41, 53, 54, 42), (42, 54, 55, 43), (43, 55, 56, 44), (44, 56, 57, 45), (45, 57, 58, 46), (46, 58, 59, 47), (47, 59, 48, 36), (48, 60, 61, 49), (49, 61, 62, 50), (50, 62, 63, 51), (51, 63, 64, 52), (52, 64, 65, 53), (53, 65, 66, 54), (54, 66, 67, 55), (55, 67, 68, 56), (56, 68, 69, 57), (57, 69, 70, 58), (58, 70, 71, 59), (59, 71, 60, 48), (60, 72, 73, 61), (61, 73, 74, 62), (62, 74, 75, 63), (63, 75, 76, 64), (64, 76, 77, 65), (65, 77, 78, 66), (66, 78, 79, 67), (67, 79, 80, 68), (68, 80, 81, 69), (69, 81, 82, 70), (70, 82, 83, 71), (71, 83, 72, 60), (72, 84, 85, 73), (73, 85, 86, 74), (74, 86, 87, 75), (75, 87, 88, 76), (76, 88, 89, 77), (77, 89, 90, 78), (78, 90, 91, 79), (79, 91, 92, 80), (80, 92, 93, 81), (81, 93, 94, 82), (82, 94, 95, 83), (83, 95, 84, 72), (84, 96, 97, 85), (85, 97, 98, 86), (86, 98, 99, 87), (87, 99, 100, 88), (88, 100, 101, 89), (89, 101, 102, 90), (90, 102, 103, 91), (91, 103, 104, 92), (92, 104, 105, 93), (93, 105, 106, 94), (94, 106, 107, 95), (95, 107, 96, 84), (96, 108, 109, 97), (97, 109, 110, 98), (98, 110, 111, 99), (99, 111, 112, 100), (100, 112, 113, 101), (101, 113, 114, 102), (102, 114, 115, 103), (103, 115, 116, 104), (104, 116, 117, 105), (105, 117, 118, 106), (106, 118, 119, 107), (107, 119, 108, 96), (108, 120, 121, 109), (109, 121, 122, 110), (110, 122, 123, 111), (111, 123, 124, 112), (112, 124, 125, 113), (113, 125, 126, 114), (114, 126, 127, 115), (115, 127, 128, 116), (116, 128, 129, 117), (117, 129, 130, 118), (118, 130, 131, 119), (119, 131, 120, 108), (120, 132, 133, 121), (121, 133, 134, 122), (122, 134, 135, 123), (123, 135, 136, 124), (124, 136, 137, 125), (125, 137, 138, 126), (126, 138, 139, 127), (127, 139, 140, 128), (128, 140, 141, 129), (129, 141, 142, 130), (130, 142, 143, 131), (131, 143, 132, 120), (132, 144, 145, 133), (133, 145, 146, 134), (134, 146, 147, 135), (135, 147, 148, 136), (136, 148, 149, 137), (137, 149, 150, 138), (138, 150, 151, 139), (139, 151, 152, 140), (140, 152, 153, 141), (141, 153, 154, 142), (142, 154, 155, 143), (143, 155, 144, 132), (144, 156, 157, 145), (145, 157, 158, 146), (146, 158, 159, 147), (147, 159, 160, 148), (148, 160, 161, 149), (149, 161, 162, 150), (150, 162, 163, 151), (151, 163, 164, 152), (152, 164, 165, 153), (153, 165, 166, 154), (154, 166, 167, 155), (155, 167, 156, 144), (156, 168, 169, 157), (157, 169, 170, 158), (158, 170, 171, 159), (159, 171, 172, 160), (160, 172, 173, 161), (161, 173, 174, 162), (162, 174, 175, 163), (163, 175, 176, 164), (164, 176, 177, 165), (165, 177, 178, 166), (166, 178, 179, 167), (167, 179, 168, 156), (168, 180, 181, 169), (169, 181, 182, 170), (170, 182, 183, 171), (171, 183, 184, 172), (172, 184, 185, 173), (173, 185, 186, 174), (174, 186, 187, 175), (175, 187, 188, 176), (176, 188, 189, 177), (177, 189, 190, 178), (178, 190, 191, 179), (179, 191, 180, 168), (180, 192, 193, 181), (181, 193, 194, 182), (182, 194, 195, 183), (183, 195, 196, 184), (184, 196, 197, 185), (185, 197, 198, 186), (186, 198, 199, 187), (187, 199, 200, 188), (188, 200, 201, 189), (189, 201, 202, 190), (190, 202, 203, 191), (191, 203, 192, 180), (192, 204, 205, 193), (193, 205, 206, 194), (194, 206, 207, 195), (195, 207, 208, 196), (196, 208, 209, 197), (197, 209, 210, 198), (198, 210, 211, 199), (199, 211, 212, 200), (200, 212, 213, 201), (201, 213, 214, 202), (202, 214, 215, 203), (203, 215, 204, 192), (204, 216, 217, 205), (205, 217, 218, 206), (206, 218, 219, 207), (207, 219, 220, 208), (208, 220, 221, 209), (209, 221, 222, 210), (210, 222, 223, 211), (211, 223, 224, 212), (212, 224, 225, 213), (213, 225, 226, 214), (214, 226, 227, 215), (215, 227, 216, 204), (216, 228, 229, 217), (217, 229, 230, 218), (218, 230, 231, 219), (219, 231, 232, 220), (220, 232, 233, 221), (221, 233, 234, 222), (222, 234, 235, 223), (223, 235, 236, 224), (224, 236, 237, 225), (225, 237, 238, 226), (226, 238, 239, 227), (227, 239, 228, 216), (228, 240, 241, 229), (229, 241, 242, 230), (230, 242, 243, 231), (231, 243, 244, 232), (232, 244, 245, 233), (233, 245, 246, 234), (234, 246, 247, 235), (235, 247, 248, 236), (236, 248, 249, 237), (237, 249, 250, 238), (238, 250, 251, 239), (239, 251, 240, 228), (240, 252, 253, 241), (241, 253, 254, 242), (242, 254, 255, 243), (243, 255, 256, 244), (244, 256, 257, 245), (245, 257, 258, 246), (246, 258, 259, 247), (247, 259, 260, 248), (248, 260, 261, 249), (249, 261, 262, 250), (250, 262, 263, 251), (251, 263, 252, 240), (252, 264, 265, 253), (253, 265, 266, 254), (254, 266, 267, 255), (255, 267, 268, 256), (256, 268, 269, 257), (257, 269, 270, 258), (258, 270, 271, 259), (259, 271, 272, 260), (260, 272, 273, 261), (261, 273, 274, 262), (262, 274, 275, 263), (263, 275, 264, 252), (264, 276, 277, 265), (265, 277, 278, 266), (266, 278, 279, 267), (267, 279, 280, 268), (268, 280, 281, 269), (269, 281, 282, 270), (270, 282, 283, 271), (271, 283, 284, 272), (272, 284, 285, 273), (273, 285, 286, 274), (274, 286, 287, 275), (275, 287, 276, 264), (276, 288, 289, 277), (277, 289, 290, 278), (278, 290, 291, 279), (279, 291, 292, 280), (280, 292, 293, 281), (281, 293, 294, 282), (282, 294, 295, 283), (283, 295, 296, 284), (284, 296, 297, 285), (285, 297, 298, 286), (286, 298, 299, 287), (287, 299, 288, 276), (288, 300, 301, 289), (289, 301, 302, 290), (290, 302, 303, 291), (291, 303, 304, 292), (292, 304, 305, 293), (293, 305, 306, 294), (294, 306, 307, 295), (295, 307, 308, 296), (296, 308, 309, 297), (297, 309, 310, 298), (298, 310, 311, 299), (299, 311, 300, 288), (300, 312, 313, 301), (301, 313, 314, 302), (302, 314, 315, 303), (303, 315, 316, 304), (304, 316, 317, 305), (305, 317, 318, 306), (306, 318, 319, 307), (307, 319, 320, 308), (308, 320, 321, 309), (309, 321, 322, 310), (310, 322, 323, 311), (311, 323, 312, 300), (312, 324, 325, 313), (313, 325, 326, 314), (314, 326, 327, 315), (315, 327, 328, 316), (316, 328, 329, 317), (317, 329, 330, 318), (318, 330, 331, 319), (319, 331, 332, 320), (320, 332, 333, 321), (321, 333, 334, 322), (322, 334, 335, 323), (323, 335, 324, 312), (324, 336, 337, 325), (325, 337, 338, 326), (326, 338, 339, 327), (327, 339, 340, 328), (328, 340, 341, 329), (329, 341, 342, 330), (330, 342, 343, 331), (331, 343, 344, 332), (332, 344, 345, 333), (333, 345, 346, 334), (334, 346, 347, 335), (335, 347, 336, 324), (336, 348, 349, 337), (337, 349, 350, 338), (338, 350, 351, 339), (339, 351, 352, 340), (340, 352, 353, 341), (341, 353, 354, 342), (342, 354, 355, 343), (343, 355, 356, 344), (344, 356, 357, 345), (345, 357, 358, 346), (346, 358, 359, 347), (347, 359, 348, 336), (348, 360, 361, 349), (349, 361, 362, 350), (350, 362, 363, 351), (351, 363, 364, 352), (352, 364, 365, 353), (353, 365, 366, 354), (354, 366, 367, 355), (355, 367, 368, 356), (356, 368, 369, 357), (357, 369, 370, 358), (358, 370, 371, 359), (359, 371, 360, 348), (360, 372, 373, 361), (361, 373, 374, 362), (362, 374, 375, 363), (363, 375, 376, 364), (364, 376, 377, 365), (365, 377, 378, 366), (366, 378, 379, 367), (367, 379, 380, 368), (368, 380, 381, 369), (369, 381, 382, 370), (370, 382, 383, 371), (371, 383, 372, 360), (372, 384, 385, 373), (373, 385, 386, 374), (374, 386, 387, 375), (375, 387, 388, 376), (376, 388, 389, 377), (377, 389, 390, 378), (378, 390, 391, 379), (379, 391, 392, 380), (380, 392, 393, 381), (381, 393, 394, 382), (382, 394, 395, 383), (383, 395, 384, 372), (384, 396, 397, 385), (385, 397, 398, 386), (386, 398, 399, 387), (387, 399, 400, 388), (388, 400, 401, 389), (389, 401, 402, 390), (390, 402, 403, 391), (391, 403, 404, 392), (392, 404, 405, 393), (393, 405, 406, 394), (394, 406, 407, 395), (395, 407, 396, 384), (396, 408, 409, 397), (397, 409, 410, 398), (398, 410, 411, 399), (399, 411, 412, 400), (400, 412, 413, 401), (401, 413, 414, 402), (402, 414, 415, 403), (403, 415, 416, 404), (404, 416, 417, 405), (405, 417, 418, 406), (406, 418, 419, 407), (407, 419, 408, 396), (408, 420, 421, 409), (409, 421, 422, 410), (410, 422, 423, 411), (411, 423, 424, 412), (412, 424, 425, 413), (413, 425, 426, 414), (414, 426, 427, 415), (415, 427, 428, 416), (416, 428, 429, 417), (417, 429, 430, 418), (418, 430, 431, 419), (419, 431, 420, 408), (420, 432, 433, 421), (421, 433, 434, 422), (422, 434, 435, 423), (423, 435, 436, 424), (424, 436, 437, 425), (425, 437, 438, 426), (426, 438, 439, 427), (427, 439, 440, 428), (428, 440, 441, 429), (429, 441, 442, 430), (430, 442, 443, 431), (431, 443, 432, 420), (432, 444, 445, 433), (433, 445, 446, 434), (434, 446, 447, 435), (435, 447, 448, 436), (436, 448, 449, 437), (437, 449, 450, 438), (438, 450, 451, 439), (439, 451, 452, 440), (440, 452, 453, 441), (441, 453, 454, 442), (442, 454, 455, 443), (443, 455, 444, 432), (444, 456, 457, 445), (445, 457, 458, 446), (446, 458, 459, 447), (447, 459, 460, 448), (448, 460, 461, 449), (449, 461, 462, 450), (450, 462, 463, 451), (451, 463, 464, 452), (452, 464, 465, 453), (453, 465, 466, 454), (454, 466, 467, 455), (455, 467, 456, 444), (456, 468, 469, 457), (457, 469, 470, 458), (458, 470, 471, 459), (459, 471, 472, 460), (460, 472, 473, 461), (461, 473, 474, 462), (462, 474, 475, 463), (463, 475, 476, 464), (464, 476, 477, 465), (465, 477, 478, 466), (466, 478, 479, 467), (467, 479, 468, 456), (468, 480, 481, 469), (469, 481, 482, 470), (470, 482, 483, 471), (471, 483, 484, 472), (472, 484, 485, 473), (473, 485, 486, 474), (474, 486, 487, 475), (475, 487, 488, 476), (476, 488, 489, 477), (477, 489, 490, 478), (478, 490, 491, 479), (479, 491, 480, 468), (480, 492, 493, 481), (481, 493, 494, 482), (482, 494, 495, 483), (483, 495, 496, 484), (484, 496, 497, 485), (485, 497, 498, 486), (486, 498, 499, 487), (487, 499, 500, 488), (488, 500, 501, 489), (489, 501, 502, 490), (490, 502, 503, 491), (491, 503, 492, 480), (492, 504, 505, 493), (493, 505, 506, 494), (494, 506, 507, 495), (495, 507, 508, 496), (496, 508, 509, 497), (497, 509, 510, 498), (498, 510, 511, 499), (499, 511, 512, 500), (500, 512, 513, 501), (501, 513, 514, 502), (502, 514, 515, 503), (503, 515, 504, 492), (504, 516, 517, 505), (505, 517, 518, 506), (506, 518, 519, 507), (507, 519, 520, 508), (508, 520, 521, 509), (509, 521, 522, 510), (510, 522, 523, 511), (511, 523, 524, 512), (512, 524, 525, 513), (513, 525, 526, 514), (514, 526, 527, 515), (515, 527, 516, 504), (516, 528, 529, 517), (517, 529, 530, 518), (518, 530, 531, 519), (519, 531, 532, 520), (520, 532, 533, 521), (521, 533, 534, 522), (522, 534, 535, 523), (523, 535, 536, 524), (524, 536, 537, 525), (525, 537, 538, 526), (526, 538, 539, 527), (527, 539, 528, 516), (528, 540, 541, 529), (529, 541, 542, 530), (530, 542, 543, 531), (531, 543, 544, 532), (532, 544, 545, 533), (533, 545, 546, 534), (534, 546, 547, 535), (535, 547, 548, 536), (536, 548, 549, 537), (537, 549, 550, 538), (538, 550, 551, 539), (539, 551, 540, 528), (540, 552, 553, 541), (541, 553, 554, 542), (542, 554, 555, 543), (543, 555, 556, 544), (544, 556, 557, 545), (545, 557, 558, 546), (546, 558, 559, 547), (547, 559, 560, 548), (548, 560, 561, 549), (549, 561, 562, 550), (550, 562, 563, 551), (551, 563, 552, 540), (552, 564, 565, 553), (553, 565, 566, 554), (554, 566, 567, 555), (555, 567, 568, 556), (556, 568, 569, 557), (557, 569, 570, 558), (558, 570, 571, 559), (559, 571, 572, 560), (560, 572, 573, 561), (561, 573, 574, 562), (562, 574, 575, 563), (563, 575, 564, 552), (564, 0, 1, 565), (565, 1, 2, 566), (566, 2, 3, 567), (567, 3, 4, 568), (568, 4, 5, 569), (569, 5, 6, 570), (570, 6, 7, 571), (571, 7, 8, 572), (572, 8, 9, 573), (573, 9, 10, 574), (574, 10, 11, 575), (575, 11, 0, 564)])
me_torus.use_remesh_preserve_volume = False
me_torus.use_remesh_preserve_attributes = False
me_torus.use_mirror_vertex_groups = False
me_torus.update()
me_cube_006 = bpy.data.meshes.new('Cube.006')
me_cube_006.from_pydata([(-0.5878, -0.7455, 0.3569), (-0.5878, -1.16, 1.006), (-0.5878, 0.5639, 0.3569), (-0.5878, 0.9783, 1.006), (0.5878, -0.4714, 0.3569), (0.5878, -0.8857, 1.006), (0.5878, 0.863, 0.3569), (0.5878, 1.277, 1.006), (0.386, 0.863, 0.3569), (-0.386, 0.5639, 0.3569), (-0.386, 0.9783, 1.006), (0.386, 1.277, 1.006), (-0.386, -0.7455, 0.3569), (0.386, -0.4714, 0.3569), (0.386, -0.8857, 1.006), (-0.386, -1.16, 1.006), (-0.5878, 0.2759, -0.6325), (-0.5878, -0.2759, -0.6325), (-0.386, 0.2759, -0.6325), (0.5878, -0.2759, -0.6325), (0.5878, 0.2759, -0.6325), (0.386, -0.2759, -0.6325), (0.386, 0.2759, -0.6325), (-0.386, -0.2759, -0.6325)], [], [(0, 1, 3, 2), (8, 11, 7, 6), (6, 7, 5, 4), (12, 15, 1, 0), (9, 12, 23, 18), (10, 3, 1, 15), (7, 11, 14, 5), (11, 10, 15, 14), (2, 9, 18, 16), (9, 8, 13, 12), (4, 5, 14, 13), (13, 14, 15, 12), (2, 3, 10, 9), (9, 10, 11, 8), (22, 20, 19, 21), (16, 18, 23, 17), (0, 2, 16, 17), (6, 4, 19, 20), (12, 0, 17, 23), (13, 8, 22, 21), (8, 6, 20, 22), (4, 13, 21, 19)])
me_cube_006.use_remesh_preserve_volume = False
me_cube_006.use_remesh_preserve_attributes = False
me_cube_006.use_mirror_vertex_groups = False
me_cube_006.update()
me_cylinder_005 = bpy.data.meshes.new('Cylinder.005')
me_cylinder_005.from_pydata([(0.0, 1.0, -1.0), (0.0, 1.0, 1.0), (0.1951, 0.9808, -1.0), (0.1951, 0.9808, 1.0), (0.3827, 0.9239, -1.0), (0.3827, 0.9239, 1.0), (0.5556, 0.8315, -1.0), (0.5556, 0.8315, 1.0), (0.7071, 0.7071, -1.0), (0.7071, 0.7071, 1.0), (0.8315, 0.5556, -1.0), (0.8315, 0.5556, 1.0), (0.9239, 0.3827, -1.0), (0.9239, 0.3827, 1.0), (0.9808, 0.1951, -1.0), (0.9808, 0.1951, 1.0), (1.0, 7.55e-08, -1.0), (1.0, 7.55e-08, 1.0), (0.9808, -0.1951, -1.0), (0.9808, -0.1951, 1.0), (0.9239, -0.3827, -1.0), (0.9239, -0.3827, 1.0), (0.8315, -0.5556, -1.0), (0.8315, -0.5556, 1.0), (0.7071, -0.7071, -1.0), (0.7071, -0.7071, 1.0), (0.5556, -0.8315, -1.0), (0.5556, -0.8315, 1.0), (0.3827, -0.9239, -1.0), (0.3827, -0.9239, 1.0), (0.1951, -0.9808, -1.0), (0.1951, -0.9808, 1.0), (-3.258e-07, -1.0, -1.0), (-3.258e-07, -1.0, 1.0), (-0.1951, -0.9808, -1.0), (-0.1951, -0.9808, 1.0), (-0.3827, -0.9239, -1.0), (-0.3827, -0.9239, 1.0), (-0.5556, -0.8315, -1.0), (-0.5556, -0.8315, 1.0), (-0.7071, -0.7071, -1.0), (-0.7071, -0.7071, 1.0), (-0.8315, -0.5556, -1.0), (-0.8315, -0.5556, 1.0), (-0.9239, -0.3827, -1.0), (-0.9239, -0.3827, 1.0), (-0.9808, -0.1951, -1.0), (-0.9808, -0.1951, 1.0), (-1.0, 9.656e-07, -1.0), (-1.0, 9.656e-07, 1.0), (-0.9808, 0.1951, -1.0), (-0.9808, 0.1951, 1.0), (-0.9239, 0.3827, -1.0), (-0.9239, 0.3827, 1.0), (-0.8315, 0.5556, -1.0), (-0.8315, 0.5556, 1.0), (-0.7071, 0.7071, -1.0), (-0.7071, 0.7071, 1.0), (-0.5556, 0.8315, -1.0), (-0.5556, 0.8315, 1.0), (-0.3827, 0.9239, -1.0), (-0.3827, 0.9239, 1.0), (-0.1951, 0.9808, -1.0), (-0.1951, 0.9808, 1.0)], [], [(0, 1, 3, 2), (2, 3, 5, 4), (4, 5, 7, 6), (6, 7, 9, 8), (8, 9, 11, 10), (10, 11, 13, 12), (12, 13, 15, 14), (14, 15, 17, 16), (16, 17, 19, 18), (18, 19, 21, 20), (20, 21, 23, 22), (22, 23, 25, 24), (24, 25, 27, 26), (26, 27, 29, 28), (28, 29, 31, 30), (30, 31, 33, 32), (32, 33, 35, 34), (34, 35, 37, 36), (36, 37, 39, 38), (38, 39, 41, 40), (40, 41, 43, 42), (42, 43, 45, 44), (44, 45, 47, 46), (46, 47, 49, 48), (48, 49, 51, 50), (50, 51, 53, 52), (52, 53, 55, 54), (54, 55, 57, 56), (56, 57, 59, 58), (58, 59, 61, 60), (3, 1, 63, 61, 59, 57, 55, 53, 51, 49, 47, 45, 43, 41, 39, 37, 35, 33, 31, 29, 27, 25, 23, 21, 19, 17, 15, 13, 11, 9, 7, 5), (60, 61, 63, 62), (62, 63, 1, 0), (0, 2, 4, 6, 8, 10, 12, 14, 16, 18, 20, 22, 24, 26, 28, 30, 32, 34, 36, 38, 40, 42, 44, 46, 48, 50, 52, 54, 56, 58, 60, 62)])
me_cylinder_005.use_remesh_preserve_volume = False
me_cylinder_005.use_remesh_preserve_attributes = False
me_cylinder_005.use_mirror_vertex_groups = False
me_cylinder_005.update()
me_cube_003 = bpy.data.meshes.new('Cube.003')
me_cube_003.from_pydata([(-1.179, -1.634, -1.197), (-1.685, -1.074, 1.195), (-1.685, 0.4077, -1.197), (-1.179, 1.641, 1.195), (1.213, -1.074, -1.197), (1.213, -1.634, 1.195), (1.213, 1.641, -1.197), (1.213, 1.319, 1.195), (-1.081, -1.605, -0.9486), (-1.508, -1.132, 1.071), (0.9389, -1.605, 1.071), (1.069, -1.6, 0.9066), (1.069, -1.141, -1.053), (-0.89, -1.6, -1.053), (-1.024, -0.05572, -0.8444), (-1.412, 0.3742, 0.9912), (0.8118, -0.05572, 0.9912), (0.9303, -0.05144, 0.8418), (0.9303, 0.3657, -0.939), (-0.8506, -0.05144, -0.939), (-1.206, 1.269, 1.064), (-1.685, -1.006, 1.087), (-1.685, 0.2975, -1.019), (-1.221, -1.587, -0.9967), (-3.206, 0.9503, -1.224), (-2.7, -1.365, -1.224), (-3.206, -1.117, 1.168), (-3.641, 0.892, 1.168), (-3.206, -1.05, 1.06), (-3.668, 0.8422, 1.038), (-3.206, 0.8401, -1.046), (-2.743, -1.318, -1.023), (-3.49, 0.918, 1.17), (-3.085, -1.114, 1.17), (-3.085, -1.047, 1.062), (-3.518, 0.8682, 1.039), (-2.594, -1.344, -1.021), (-2.552, -1.391, -1.221), (-3.058, 0.8975, -1.221), (-3.058, 0.7872, -1.043)], [], [(1, 21, 22, 23), (3, 6, 2, 20), (7, 4, 6), (5, 0, 13, 11), (6, 0, 2), (3, 5, 7), (33, 32, 27, 26), (3, 7, 6), (7, 5, 4), (0, 5, 10, 8), (6, 4, 0), (3, 1, 5), (11, 13, 19, 17), (5, 1, 9, 10), (1, 23, 0, 8, 9), (10, 9, 15, 16), (0, 4, 12, 13), (4, 5, 11, 12), (16, 15, 14), (17, 19, 18), (12, 11, 17, 18), (8, 10, 16, 14), (9, 8, 14, 15), (13, 12, 18, 19), (26, 27, 29, 28), (21, 20, 2, 22), (37, 36, 31, 25), (31, 30, 24, 25), (38, 37, 25, 24), (32, 35, 29, 27), (34, 36, 39, 35), (39, 38, 24, 30), (34, 33, 26, 28), (21, 1, 33, 34), (3, 20, 35, 32), (20, 21, 34, 35), (1, 3, 32, 33), (22, 2, 38, 39), (23, 22, 39, 36), (2, 0, 37, 38), (0, 23, 36, 37), (31, 36, 34, 28), (28, 29, 30, 31), (39, 30, 29, 35)])
me_cube_003.use_remesh_preserve_volume = False
me_cube_003.use_remesh_preserve_attributes = False
me_cube_003.use_mirror_vertex_groups = False
me_cube_003.update()
me_cylinder_003 = bpy.data.meshes.new('Cylinder.003')
me_cylinder_003.from_pydata([(-0.03195, -1.903, -1.053), (-0.05626, -3.378, 0.8103), (0.1624, -1.928, -1.055), (0.1381, -3.403, 0.8083), (0.348, -1.989, -1.06), (0.3237, -3.465, 0.8029), (0.5178, -2.085, -1.068), (0.4934, -3.56, 0.7944), (0.6651, -2.211, -1.08), (0.6408, -3.686, 0.783), (0.7845, -2.362, -1.094), (0.7602, -3.838, 0.7692), (0.8712, -2.533, -1.109), (0.8469, -4.009, 0.7536), (0.9219, -2.718, -1.126), (0.8976, -4.193, 0.7367), (0.9348, -2.908, -1.144), (0.9104, -4.384, 0.7192), (0.9092, -3.097, -1.161), (0.8849, -4.573, 0.7018), (0.8462, -3.278, -1.178), (0.8219, -4.753, 0.685), (0.7482, -3.443, -1.193), (0.7239, -4.919, 0.6697), (0.619, -3.586, -1.207), (0.5947, -5.062, 0.6563), (0.4635, -3.702, -1.217), (0.4392, -5.178, 0.6454), (0.2877, -3.787, -1.225), (0.2634, -5.262, 0.6373), (0.09837, -3.836, -1.23), (0.07406, -5.311, 0.6325), (-0.09722, -3.848, -1.232), (-0.1215, -5.324, 0.6311), (-0.2916, -3.823, -1.23), (-0.3159, -5.299, 0.6331), (-0.4772, -3.761, -1.224), (-0.5015, -5.237, 0.6385), (-0.6469, -3.666, -1.216), (-0.6712, -5.142, 0.647), (-0.7943, -3.54, -1.204), (-0.8186, -5.016, 0.6584), (-0.9136, -3.388, -1.191), (-0.9379, -4.864, 0.6721), (-1.0, -3.217, -1.175), (-1.025, -4.693, 0.6878), (-1.051, -3.033, -1.158), (-1.075, -4.509, 0.7047), (-1.064, -2.843, -1.141), (-1.088, -4.318, 0.7222), (-1.038, -2.653, -1.123), (-1.063, -4.129, 0.7396), (-0.9754, -2.473, -1.106), (-0.9997, -3.948, 0.7564), (-0.8774, -2.308, -1.091), (-0.9017, -3.783, 0.7717), (-0.7481, -2.164, -1.078), (-0.7725, -3.64, 0.7851), (-0.5927, -2.048, -1.067), (-0.617, -3.524, 0.796), (-0.4169, -1.964, -1.059), (-0.4412, -3.44, 0.804), (-0.2275, -1.915, -1.054), (-0.2518, -3.39, 0.8089), (2.244, -0.6973, -1.111), (3.783, -1.647, 0.7145), (2.431, -0.7113, -1.131), (3.97, -1.661, 0.6951), (2.609, -0.7631, -1.151), (4.148, -1.712, 0.6743), (2.773, -0.8508, -1.173), (4.312, -1.8, 0.6528), (2.916, -0.9708, -1.194), (4.454, -1.92, 0.6314), (3.032, -1.119, -1.215), (4.57, -2.068, 0.611), (3.117, -1.289, -1.233), (4.655, -2.238, 0.5923), (3.167, -1.474, -1.25), (4.706, -2.423, 0.5761), (3.181, -1.668, -1.263), (4.72, -2.617, 0.563), (3.159, -1.863, -1.272), (4.698, -2.812, 0.5534), (3.1, -2.052, -1.278), (4.639, -3.001, 0.5478), (3.008, -2.227, -1.279), (4.547, -3.176, 0.5464), (2.886, -2.381, -1.277), (4.425, -3.33, 0.5492), (2.738, -2.509, -1.27), (4.277, -3.458, 0.5561), (2.57, -2.606, -1.259), (4.109, -3.555, 0.5669), (2.389, -2.667, -1.245), (3.928, -3.617, 0.5811), (2.202, -2.692, -1.228), (3.741, -3.641, 0.5981), (2.016, -2.678, -1.208), (3.554, -3.627, 0.6175), (1.837, -2.626, -1.188), (3.376, -3.575, 0.6383), (1.673, -2.538, -1.166), (3.212, -3.487, 0.6598), (1.531, -2.418, -1.145), (3.07, -3.367, 0.6812), (1.415, -2.27, -1.124), (2.954, -3.219, 0.7016), (1.33, -2.1, -1.106), (2.869, -3.05, 0.7203), (1.279, -1.915, -1.089), (2.818, -2.864, 0.7365), (1.265, -1.721, -1.076), (2.804, -2.67, 0.7496), (1.288, -1.526, -1.067), (2.826, -2.475, 0.7592), (1.346, -1.337, -1.061), (2.885, -2.286, 0.7648), (1.438, -1.162, -1.06), (2.977, -2.111, 0.7662), (1.561, -1.008, -1.062), (3.1, -1.957, 0.7634), (1.709, -0.8799, -1.069), (3.247, -1.829, 0.7565), (1.876, -0.7832, -1.08), (3.415, -1.732, 0.7457), (2.057, -0.7216, -1.094), (3.596, -1.671, 0.7315), (0.0, 1.0, -1.0), (0.0, 1.0, 1.0), (0.1951, 0.9808, -1.0), (0.1951, 0.9808, 1.0), (0.3827, 0.9239, -1.0), (0.3827, 0.9239, 1.0), (0.5556, 0.8315, -1.0), (0.5556, 0.8315, 1.0), (0.7071, 0.7071, -1.0), (0.7071, 0.7071, 1.0), (0.8315, 0.5556, -1.0), (0.8315, 0.5556, 1.0), (0.9239, 0.3827, -1.0), (0.9239, 0.3827, 1.0), (0.9808, 0.1951, -1.0), (0.9808, 0.1951, 1.0), (1.0, 7.55e-08, -1.0), (1.0, 7.55e-08, 1.0), (0.9808, -0.1951, -1.0), (0.9808, -0.1951, 1.0), (0.9239, -0.3827, -1.0), (0.9239, -0.3827, 1.0), (0.8315, -0.5556, -1.0), (0.8315, -0.5556, 1.0), (0.7071, -0.7071, -1.0), (0.7071, -0.7071, 1.0), (0.5556, -0.8315, -1.0), (0.5556, -0.8315, 1.0), (0.3827, -0.9239, -1.0), (0.3827, -0.9239, 1.0), (0.1951, -0.9808, -1.0), (0.1951, -0.9808, 1.0), (-3.258e-07, -1.0, -1.0), (-3.258e-07, -1.0, 1.0), (-0.1951, -0.9808, -1.0), (-0.1951, -0.9808, 1.0), (-0.3827, -0.9239, -1.0), (-0.3827, -0.9239, 1.0), (-0.5556, -0.8315, -1.0), (-0.5556, -0.8315, 1.0), (-0.7071, -0.7071, -1.0), (-0.7071, -0.7071, 1.0), (-0.8315, -0.5556, -1.0), (-0.8315, -0.5556, 1.0), (-0.9239, -0.3827, -1.0), (-0.9239, -0.3827, 1.0), (-0.9808, -0.1951, -1.0), (-0.9808, -0.1951, 1.0), (-1.0, 9.656e-07, -1.0), (-1.0, 9.656e-07, 1.0), (-0.9808, 0.1951, -1.0), (-0.9808, 0.1951, 1.0), (-0.9239, 0.3827, -1.0), (-0.9239, 0.3827, 1.0), (-0.8315, 0.5556, -1.0), (-0.8315, 0.5556, 1.0), (-0.7071, 0.7071, -1.0), (-0.7071, 0.7071, 1.0), (-0.5556, 0.8315, -1.0), (-0.5556, 0.8315, 1.0), (-0.3827, 0.9239, -1.0), (-0.3827, 0.9239, 1.0), (-0.1951, 0.9808, -1.0), (-0.1951, 0.9808, 1.0)], [], [(0, 1, 3, 2), (2, 3, 5, 4), (4, 5, 7, 6), (6, 7, 9, 8), (8, 9, 11, 10), (10, 11, 13, 12), (12, 13, 15, 14), (14, 15, 17, 16), (16, 17, 19, 18), (18, 19, 21, 20), (20, 21, 23, 22), (22, 23, 25, 24), (24, 25, 27, 26), (26, 27, 29, 28), (28, 29, 31, 30), (30, 31, 33, 32), (32, 33, 35, 34), (34, 35, 37, 36), (36, 37, 39, 38), (38, 39, 41, 40), (40, 41, 43, 42), (42, 43, 45, 44), (44, 45, 47, 46), (46, 47, 49, 48), (48, 49, 51, 50), (50, 51, 53, 52), (52, 53, 55, 54), (54, 55, 57, 56), (56, 57, 59, 58), (58, 59, 61, 60), (3, 1, 63, 61, 59, 57, 55, 53, 51, 49, 47, 45, 43, 41, 39, 37, 35, 33, 31, 29, 27, 25, 23, 21, 19, 17, 15, 13, 11, 9, 7, 5), (60, 61, 63, 62), (62, 63, 1, 0), (0, 2, 4, 6, 8, 10, 12, 14, 16, 18, 20, 22, 24, 26, 28, 30, 32, 34, 36, 38, 40, 42, 44, 46, 48, 50, 52, 54, 56, 58, 60, 62), (64, 65, 67, 66), (66, 67, 69, 68), (68, 69, 71, 70), (70, 71, 73, 72), (72, 73, 75, 74), (74, 75, 77, 76), (76, 77, 79, 78), (78, 79, 81, 80), (80, 81, 83, 82), (82, 83, 85, 84), (84, 85, 87, 86), (86, 87, 89, 88), (88, 89, 91, 90), (90, 91, 93, 92), (92, 93, 95, 94), (94, 95, 97, 96), (96, 97, 99, 98), (98, 99, 101, 100), (100, 101, 103, 102), (102, 103, 105, 104), (104, 105, 107, 106), (106, 107, 109, 108), (108, 109, 111, 110), (110, 111, 113, 112), (112, 113, 115, 114), (114, 115, 117, 116), (116, 117, 119, 118), (118, 119, 121, 120), (120, 121, 123, 122), (122, 123, 125, 124), (67, 65, 127, 125, 123, 121, 119, 117, 115, 113, 111, 109, 107, 105, 103, 101, 99, 97, 95, 93, 91, 89, 87, 85, 83, 81, 79, 77, 75, 73, 71, 69), (124, 125, 127, 126), (126, 127, 65, 64), (64, 66, 68, 70, 72, 74, 76, 78, 80, 82, 84, 86, 88, 90, 92, 94, 96, 98, 100, 102, 104, 106, 108, 110, 112, 114, 116, 118, 120, 122, 124, 126), (128, 129, 131, 130), (130, 131, 133, 132), (132, 133, 135, 134), (134, 135, 137, 136), (136, 137, 139, 138), (138, 139, 141, 140), (140, 141, 143, 142), (142, 143, 145, 144), (144, 145, 147, 146), (146, 147, 149, 148), (148, 149, 151, 150), (150, 151, 153, 152), (152, 153, 155, 154), (154, 155, 157, 156), (156, 157, 159, 158), (158, 159, 161, 160), (160, 161, 163, 162), (162, 163, 165, 164), (164, 165, 167, 166), (166, 167, 169, 168), (168, 169, 171, 170), (170, 171, 173, 172), (172, 173, 175, 174), (174, 175, 177, 176), (176, 177, 179, 178), (178, 179, 181, 180), (180, 181, 183, 182), (182, 183, 185, 184), (184, 185, 187, 186), (186, 187, 189, 188), (131, 129, 191, 189, 187, 185, 183, 181, 179, 177, 175, 173, 171, 169, 167, 165, 163, 161, 159, 157, 155, 153, 151, 149, 147, 145, 143, 141, 139, 137, 135, 133), (188, 189, 191, 190), (190, 191, 129, 128), (128, 130, 132, 134, 136, 138, 140, 142, 144, 146, 148, 150, 152, 154, 156, 158, 160, 162, 164, 166, 168, 170, 172, 174, 176, 178, 180, 182, 184, 186, 188, 190)])
me_cylinder_003.use_remesh_preserve_volume = False
me_cylinder_003.use_remesh_preserve_attributes = False
me_cylinder_003.use_mirror_vertex_groups = False
me_cylinder_003.update()
me_cylinder_007 = bpy.data.meshes.new('Cylinder.007')
me_cylinder_007.from_pydata([(1.119e-08, 0.7911, -0.2195), (1.119e-08, 0.7911, 0.2195), (0.1543, 0.7759, -0.2195), (0.1543, 0.7759, 0.2195), (0.3027, 0.7308, -0.2195), (0.3027, 0.7308, 0.2195), (0.4395, 0.6577, -0.2195), (0.4395, 0.6577, 0.2195), (0.5594, 0.5594, -0.2195), (0.5594, 0.5594, 0.2195), (0.6577, 0.4395, -0.2195), (0.6577, 0.4395, 0.2195), (0.7308, 0.3027, -0.2195), (0.7308, 0.3027, 0.2195), (0.7759, 0.1543, -0.2195), (0.7759, 0.1543, 0.2195), (0.7911, 1.263e-07, -0.2195), (0.7911, 1.263e-07, 0.2195), (0.7759, -0.1543, -0.2195), (0.7759, -0.1543, 0.2195), (0.7308, -0.3027, -0.2195), (0.7308, -0.3027, 0.2195), (0.6577, -0.4395, -0.2195), (0.6577, -0.4395, 0.2195), (0.5594, -0.5594, -0.2195), (0.5594, -0.5594, 0.2195), (0.4395, -0.6577, -0.2195), (0.4395, -0.6577, 0.2195), (0.3027, -0.7308, -0.2195), (0.3027, -0.7308, 0.2195), (0.1543, -0.7759, -0.2195), (0.1543, -0.7759, 0.2195), (-2.466e-07, -0.7911, -0.2195), (-2.466e-07, -0.7911, 0.2195), (-0.1543, -0.7759, -0.2195), (-0.1543, -0.7759, 0.2195), (-0.3027, -0.7308, -0.2195), (-0.3027, -0.7308, 0.2195), (-0.4395, -0.6577, -0.2195), (-0.4395, -0.6577, 0.2195), (-0.5594, -0.5594, -0.2195), (-0.5594, -0.5594, 0.2195), (-0.6577, -0.4395, -0.2195), (-0.6577, -0.4395, 0.2195), (-0.7308, -0.3027, -0.2195), (-0.7308, -0.3027, 0.2195), (-0.7759, -0.1543, -0.2195), (-0.7759, -0.1543, 0.2195), (-0.7911, 8.304e-07, -0.2195), (-0.7911, 8.304e-07, 0.2195), (-0.7759, 0.1543, -0.2195), (-0.7759, 0.1543, 0.2195), (-0.7308, 0.3027, -0.2195), (-0.7308, 0.3027, 0.2195), (-0.6577, 0.4395, -0.2195), (-0.6577, 0.4395, 0.2195), (-0.5594, 0.5594, -0.2195), (-0.5594, 0.5594, 0.2195), (-0.4395, 0.6577, -0.2195), (-0.4395, 0.6577, 0.2195), (-0.3027, 0.7308, -0.2195), (-0.3027, 0.7308, 0.2195), (-0.1543, 0.7759, -0.2195), (-0.1543, 0.7759, 0.2195), (0.1023, 0.5142, 1.034), (3.772e-08, 0.5243, 1.034), (0.2006, 0.4844, 1.034), (0.2913, 0.4359, 1.034), (0.3707, 0.3707, 1.034), (0.4359, 0.2913, 1.034), (0.4844, 0.2006, 1.034), (0.5142, 0.1023, 1.034), (0.5243, 1.754e-07, 1.034), (0.5142, -0.1023, 1.034), (0.4844, -0.2006, 1.034), (0.4359, -0.2913, 1.034), (0.3707, -0.3707, 1.034), (0.2913, -0.4359, 1.034), (0.2006, -0.4844, 1.034), (0.1023, -0.5142, 1.034), (-1.331e-07, -0.5243, 1.034), (-0.1023, -0.5142, 1.034), (-0.2006, -0.4844, 1.034), (-0.2913, -0.4359, 1.034), (-0.3707, -0.3707, 1.034), (-0.4359, -0.2913, 1.034), (-0.4844, -0.2006, 1.034), (-0.5142, -0.1023, 1.034), (-0.5243, 6.421e-07, 1.034), (-0.5142, 0.1023, 1.034), (-0.4844, 0.2006, 1.034), (-0.4359, 0.2913, 1.034), (-0.3707, 0.3707, 1.034), (-0.2913, 0.4359, 1.034), (-0.2006, 0.4844, 1.034), (-0.1023, 0.5142, 1.034), (0.09609, 0.4831, 1.034), (4.04e-08, 0.4925, 1.034), (0.1885, 0.4551, 1.034), (0.2736, 0.4095, 1.034), (0.3483, 0.3483, 1.034), (0.4095, 0.2736, 1.034), (0.4551, 0.1885, 1.034), (0.4831, 0.09609, 1.034), (0.4925, 1.827e-07, 1.034), (0.4831, -0.09609, 1.034), (0.4551, -0.1885, 1.034), (0.4095, -0.2736, 1.034), (0.3483, -0.3483, 1.034), (0.2736, -0.4095, 1.034), (0.1885, -0.4551, 1.034), (0.09609, -0.4831, 1.034), (-1.201e-07, -0.4925, 1.034), (-0.09609, -0.4831, 1.034), (-0.1885, -0.4551, 1.034), (-0.2736, -0.4095, 1.034), (-0.3483, -0.3483, 1.034), (-0.4095, -0.2736, 1.034), (-0.4551, -0.1885, 1.034), (-0.4831, -0.09609, 1.034), (-0.4925, 6.211e-07, 1.034), (-0.4831, 0.09609, 1.034), (-0.4551, 0.1885, 1.034), (-0.4095, 0.2736, 1.034), (-0.3483, 0.3483, 1.034), (-0.2736, 0.4095, 1.034), (-0.1885, 0.4551, 1.034), (-0.09609, 0.4831, 1.034), (0.09609, 0.4831, 0.3006), (4.04e-08, 0.4925, 0.3006), (0.1885, 0.4551, 0.3006), (0.2736, 0.4095, 0.3006), (0.3483, 0.3483, 0.3006), (0.4095, 0.2736, 0.3006), (0.4551, 0.1885, 0.3006), (0.4831, 0.09609, 0.3006), (0.4925, 1.827e-07, 0.3006), (0.4831, -0.09609, 0.3006), (0.4551, -0.1885, 0.3006), (0.4095, -0.2736, 0.3006), (0.3483, -0.3483, 0.3006), (0.2736, -0.4095, 0.3006), (0.1885, -0.4551, 0.3006), (0.09609, -0.4831, 0.3006), (-1.201e-07, -0.4925, 0.3006), (-0.09609, -0.4831, 0.3006), (-0.1885, -0.4551, 0.3006), (-0.2736, -0.4095, 0.3006), (-0.3483, -0.3483, 0.3006), (-0.4095, -0.2736, 0.3006), (-0.4551, -0.1885, 0.3006), (-0.4831, -0.09609, 0.3006), (-0.4925, 6.211e-07, 0.3006), (-0.4831, 0.09609, 0.3006), (-0.4551, 0.1885, 0.3006), (-0.4095, 0.2736, 0.3006), (-0.3483, 0.3483, 0.3006), (-0.2736, 0.4095, 0.3006), (-0.1885, 0.4551, 0.3006), (-0.09609, 0.4831, 0.3006), (0.04202, 0.2113, 0.3006), (7.544e-08, 0.2154, 0.3006), (0.08243, 0.199, 0.3006), (0.1197, 0.1791, 0.3006), (0.1523, 0.1523, 0.3006), (0.1791, 0.1197, 0.3006), (0.199, 0.08243, 0.3006), (0.2113, 0.04202, 0.3006), (0.2154, 2.523e-07, 0.3006), (0.2113, -0.04202, 0.3006), (0.199, -0.08243, 0.3006), (0.1791, -0.1197, 0.3006), (0.1523, -0.1523, 0.3006), (0.1197, -0.1791, 0.3006), (0.08243, -0.199, 0.3006), (0.04202, -0.2113, 0.3006), (5.258e-09, -0.2154, 0.3006), (-0.04202, -0.2113, 0.3006), (-0.08243, -0.199, 0.3006), (-0.1197, -0.1791, 0.3006), (-0.1523, -0.1523, 0.3006), (-0.1791, -0.1197, 0.3006), (-0.199, -0.08243, 0.3006), (-0.2113, -0.04202, 0.3006), (-0.2154, 4.44e-07, 0.3006), (-0.2113, 0.04202, 0.3006), (-0.199, 0.08243, 0.3006), (-0.1791, 0.1197, 0.3006), (-0.1523, 0.1523, 0.3006), (-0.1197, 0.1791, 0.3006), (-0.08243, 0.199, 0.3006), (-0.04202, 0.2113, 0.3006), (0.03007, 0.1409, 0.5053), (8.332e-08, 0.1438, 0.5053), (0.05899, 0.1321, 0.5053), (0.08564, 0.1178, 0.5053), (0.109, 0.09867, 0.5053), (0.1282, 0.07531, 0.5053), (0.1424, 0.04866, 0.5053), (0.1512, 0.01975, 0.5053), (0.1541, -0.01032, 0.5053), (0.1512, -0.0404, 0.5053), (0.1424, -0.06931, 0.5053), (0.1282, -0.09596, 0.5053), (0.109, -0.1193, 0.5053), (0.08564, -0.1385, 0.5053), (0.05899, -0.1527, 0.5053), (0.03007, -0.1615, 0.5053), (3.31e-08, -0.1645, 0.5053), (-0.03007, -0.1615, 0.5053), (-0.05899, -0.1527, 0.5053), (-0.08564, -0.1385, 0.5053), (-0.109, -0.1193, 0.5053), (-0.1282, -0.09596, 0.5053), (-0.1424, -0.06931, 0.5053), (-0.1512, -0.0404, 0.5053), (-0.1541, -0.01032, 0.5053), (-0.1512, 0.01975, 0.5053), (-0.1424, 0.04866, 0.5053), (-0.1282, 0.07531, 0.5053), (-0.109, 0.09867, 0.5053), (-0.08564, 0.1178, 0.5053), (-0.05899, 0.1321, 0.5053), (-0.03007, 0.1409, 0.5053), (0.01972, 0.08881, 0.5842), (9.147e-08, 0.09075, 0.5842), (0.03868, 0.08305, 0.5842), (0.05615, 0.07371, 0.5842), (0.07147, 0.06114, 0.5842), (0.08404, 0.04583, 0.5842), (0.09338, 0.02835, 0.5842), (0.09913, 0.009394, 0.5842), (0.1011, -0.01032, 0.5842), (0.09913, -0.03004, 0.5842), (0.09338, -0.049, 0.5842), (0.08404, -0.06648, 0.5842), (0.07147, -0.08179, 0.5842), (0.05615, -0.09436, 0.5842), (0.03868, -0.1037, 0.5842), (0.01972, -0.1095, 0.5842), (5.854e-08, -0.1114, 0.5842), (-0.01972, -0.1095, 0.5842), (-0.03868, -0.1037, 0.5842), (-0.05615, -0.09436, 0.5842), (-0.07147, -0.08179, 0.5842), (-0.08404, -0.06648, 0.5842), (-0.09338, -0.049, 0.5842), (-0.09913, -0.03004, 0.5842), (-0.1011, -0.01032, 0.5842), (-0.09913, 0.009395, 0.5842), (-0.09338, 0.02835, 0.5842), (-0.08404, 0.04583, 0.5842), (-0.07147, 0.06114, 0.5842), (-0.05615, 0.07371, 0.5842), (-0.03868, 0.08305, 0.5842), (-0.01972, 0.08881, 0.5842), (0.01162, 0.04808, 0.6183), (9.555e-08, 0.04922, 0.6183), (0.02279, 0.04469, 0.6183), (0.03308, 0.03919, 0.6183), (0.04211, 0.03178, 0.6183), (0.04951, 0.02276, 0.6183), (0.05501, 0.01246, 0.6183), (0.0584, 0.001293, 0.6183), (0.05955, -0.01032, 0.6183), (0.0584, -0.02194, 0.6183), (0.05501, -0.03311, 0.6183), (0.04951, -0.04341, 0.6183), (0.04211, -0.05243, 0.6183), (0.03308, -0.05983, 0.6183), (0.02279, -0.06534, 0.6183), (0.01162, -0.06873, 0.6183), (7.615e-08, -0.06987, 0.6183), (-0.01162, -0.06873, 0.6183), (-0.02279, -0.06534, 0.6183), (-0.03308, -0.05983, 0.6183), (-0.04211, -0.05243, 0.6183), (-0.04951, -0.04341, 0.6183), (-0.05501, -0.03311, 0.6183), (-0.0584, -0.02194, 0.6183), (-0.05955, -0.01032, 0.6183), (-0.0584, 0.001293, 0.6183), (-0.05501, 0.01246, 0.6183), (-0.04951, 0.02276, 0.6183), (-0.0421, 0.03178, 0.6183), (-0.03308, 0.03919, 0.6183), (-0.02279, 0.04469, 0.6183), (-0.01162, 0.04808, 0.6183), (0.003862, 0.009092, 0.6465), (9.716e-08, 0.009473, 0.6465), (0.007576, 0.007966, 0.6465), (0.011, 0.006136, 0.6465), (0.014, 0.003674, 0.6465), (0.01646, 0.0006746, 0.6465), (0.01829, -0.002748, 0.6465), (0.01942, -0.006462, 0.6465), (0.0198, -0.01032, 0.6465), (0.01942, -0.01419, 0.6465), (0.01829, -0.0179, 0.6465), (0.01646, -0.02132, 0.6465), (0.014, -0.02432, 0.6465), (0.011, -0.02678, 0.6465), (0.007576, -0.02861, 0.6465), (0.003862, -0.02974, 0.6465), (9.071e-08, -0.03012, 0.6465), (-0.003862, -0.02974, 0.6465), (-0.007576, -0.02861, 0.6465), (-0.011, -0.02678, 0.6465), (-0.014, -0.02432, 0.6465), (-0.01646, -0.02132, 0.6465), (-0.01829, -0.0179, 0.6465), (-0.01942, -0.01419, 0.6465), (-0.0198, -0.01032, 0.6465), (-0.01942, -0.006461, 0.6465), (-0.01829, -0.002748, 0.6465), (-0.01646, 0.0006746, 0.6465), (-0.014, 0.003674, 0.6465), (-0.011, 0.006136, 0.6465), (-0.007576, 0.007966, 0.6465), (-0.003862, 0.009092, 0.6465)], [], [(0, 1, 3, 2), (2, 3, 5, 4), (4, 5, 7, 6), (6, 7, 9, 8), (8, 9, 11, 10), (10, 11, 13, 12), (12, 13, 15, 14), (14, 15, 17, 16), (16, 17, 19, 18), (18, 19, 21, 20), (20, 21, 23, 22), (22, 23, 25, 24), (24, 25, 27, 26), (26, 27, 29, 28), (28, 29, 31, 30), (30, 31, 33, 32), (32, 33, 35, 34), (34, 35, 37, 36), (36, 37, 39, 38), (38, 39, 41, 40), (40, 41, 43, 42), (42, 43, 45, 44), (44, 45, 47, 46), (46, 47, 49, 48), (48, 49, 51, 50), (50, 51, 53, 52), (52, 53, 55, 54), (54, 55, 57, 56), (56, 57, 59, 58), (58, 59, 61, 60), (5, 3, 64, 66), (60, 61, 63, 62), (62, 63, 1, 0), (0, 2, 4, 6, 8, 10, 12, 14, 16, 18, 20, 22, 24, 26, 28, 30, 32, 34, 36, 38, 40, 42, 44, 46, 48, 50, 52, 54, 56, 58, 60, 62), (94, 93, 125, 126), (23, 21, 74, 75), (41, 39, 83, 84), (59, 57, 92, 93), (15, 13, 70, 71), (33, 31, 79, 80), (51, 49, 88, 89), (7, 5, 66, 67), (25, 23, 75, 76), (43, 41, 84, 85), (61, 59, 93, 94), (17, 15, 71, 72), (35, 33, 80, 81), (53, 51, 89, 90), (9, 7, 67, 68), (27, 25, 76, 77), (45, 43, 85, 86), (63, 61, 94, 95), (19, 17, 72, 73), (37, 35, 81, 82), (55, 53, 90, 91), (11, 9, 68, 69), (29, 27, 77, 78), (47, 45, 86, 87), (3, 1, 65, 64), (1, 63, 95, 65), (21, 19, 73, 74), (39, 37, 82, 83), (57, 55, 91, 92), (13, 11, 69, 70), (31, 29, 78, 79), (49, 47, 87, 88), (116, 115, 147, 148), (81, 80, 112, 113), (68, 67, 99, 100), (95, 94, 126, 127), (82, 81, 113, 114), (69, 68, 100, 101), (65, 95, 127, 97), (83, 82, 114, 115), (70, 69, 101, 102), (84, 83, 115, 116), (71, 70, 102, 103), (85, 84, 116, 117), (72, 71, 103, 104), (86, 85, 117, 118), (73, 72, 104, 105), (87, 86, 118, 119), (74, 73, 105, 106), (88, 87, 119, 120), (75, 74, 106, 107), (89, 88, 120, 121), (76, 75, 107, 108), (90, 89, 121, 122), (77, 76, 108, 109), (91, 90, 122, 123), (78, 77, 109, 110), (64, 65, 97, 96), (92, 91, 123, 124), (79, 78, 110, 111), (66, 64, 96, 98), (93, 92, 124, 125), (80, 79, 111, 112), (67, 66, 98, 99), (151, 150, 182, 183), (103, 102, 134, 135), (117, 116, 148, 149), (104, 103, 135, 136), (118, 117, 149, 150), (105, 104, 136, 137), (119, 118, 150, 151), (106, 105, 137, 138), (120, 119, 151, 152), (107, 106, 138, 139), (121, 120, 152, 153), (108, 107, 139, 140), (122, 121, 153, 154), (109, 108, 140, 141), (123, 122, 154, 155), (110, 109, 141, 142), (96, 97, 129, 128), (124, 123, 155, 156), (111, 110, 142, 143), (98, 96, 128, 130), (125, 124, 156, 157), (112, 111, 143, 144), (99, 98, 130, 131), (126, 125, 157, 158), (113, 112, 144, 145), (100, 99, 131, 132), (127, 126, 158, 159), (114, 113, 145, 146), (101, 100, 132, 133), (97, 127, 159, 129), (115, 114, 146, 147), (102, 101, 133, 134), (186, 185, 217, 218), (138, 137, 169, 170), (152, 151, 183, 184), (139, 138, 170, 171), (153, 152, 184, 185), (140, 139, 171, 172), (154, 153, 185, 186), (141, 140, 172, 173), (155, 154, 186, 187), (142, 141, 173, 174), (128, 129, 161, 160), (156, 155, 187, 188), (143, 142, 174, 175), (130, 128, 160, 162), (157, 156, 188, 189), (144, 143, 175, 176), (131, 130, 162, 163), (158, 157, 189, 190), (145, 144, 176, 177), (132, 131, 163, 164), (159, 158, 190, 191), (146, 145, 177, 178), (133, 132, 164, 165), (129, 159, 191, 161), (147, 146, 178, 179), (134, 133, 165, 166), (148, 147, 179, 180), (135, 134, 166, 167), (149, 148, 180, 181), (136, 135, 167, 168), (150, 149, 181, 182), (137, 136, 168, 169), (194, 192, 224, 226), (173, 172, 204, 205), (187, 186, 218, 219), (174, 173, 205, 206), (160, 161, 193, 192), (188, 187, 219, 220), (175, 174, 206, 207), (162, 160, 192, 194), (189, 188, 220, 221), (176, 175, 207, 208), (163, 162, 194, 195), (190, 189, 221, 222), (177, 176, 208, 209), (164, 163, 195, 196), (191, 190, 222, 223), (178, 177, 209, 210), (165, 164, 196, 197), (161, 191, 223, 193), (179, 178, 210, 211), (166, 165, 197, 198), (180, 179, 211, 212), (167, 166, 198, 199), (181, 180, 212, 213), (168, 167, 199, 200), (182, 181, 213, 214), (169, 168, 200, 201), (183, 182, 214, 215), (170, 169, 201, 202), (184, 183, 215, 216), (171, 170, 202, 203), (185, 184, 216, 217), (172, 171, 203, 204), (229, 228, 260, 261), (221, 220, 252, 253), (208, 207, 239, 240), (195, 194, 226, 227), (222, 221, 253, 254), (209, 208, 240, 241), (196, 195, 227, 228), (223, 222, 254, 255), (210, 209, 241, 242), (197, 196, 228, 229), (193, 223, 255, 225), (211, 210, 242, 243), (198, 197, 229, 230), (212, 211, 243, 244), (199, 198, 230, 231), (213, 212, 244, 245), (200, 199, 231, 232), (214, 213, 245, 246), (201, 200, 232, 233), (215, 214, 246, 247), (202, 201, 233, 234), (216, 215, 247, 248), (203, 202, 234, 235), (217, 216, 248, 249), (204, 203, 235, 236), (218, 217, 249, 250), (205, 204, 236, 237), (219, 218, 250, 251), (206, 205, 237, 238), (192, 193, 225, 224), (220, 219, 251, 252), (207, 206, 238, 239), (264, 263, 295, 296), (225, 255, 287, 257), (243, 242, 274, 275), (230, 229, 261, 262), (244, 243, 275, 276), (231, 230, 262, 263), (245, 244, 276, 277), (232, 231, 263, 264), (246, 245, 277, 278), (233, 232, 264, 265), (247, 246, 278, 279), (234, 233, 265, 266), (248, 247, 279, 280), (235, 234, 266, 267), (249, 248, 280, 281), (236, 235, 267, 268), (250, 249, 281, 282), (237, 236, 268, 269), (251, 250, 282, 283), (238, 237, 269, 270), (224, 225, 257, 256), (252, 251, 283, 284), (239, 238, 270, 271), (226, 224, 256, 258), (253, 252, 284, 285), (240, 239, 271, 272), (227, 226, 258, 259), (254, 253, 285, 286), (241, 240, 272, 273), (228, 227, 259, 260), (255, 254, 286, 287), (242, 241, 273, 274), (288, 289, 319, 318, 317, 316, 315, 314, 313, 312, 311, 310, 309, 308, 307, 306, 305, 304, 303, 302, 301, 300, 299, 298, 297, 296, 295, 294, 293, 292, 291, 290), (278, 277, 309, 310), (265, 264, 296, 297), (279, 278, 310, 311), (266, 265, 297, 298), (280, 279, 311, 312), (267, 266, 298, 299), (281, 280, 312, 313), (268, 267, 299, 300), (282, 281, 313, 314), (269, 268, 300, 301), (283, 282, 314, 315), (270, 269, 301, 302), (256, 257, 289, 288), (284, 283, 315, 316), (271, 270, 302, 303), (258, 256, 288, 290), (285, 284, 316, 317), (272, 271, 303, 304), (259, 258, 290, 291), (286, 285, 317, 318), (273, 272, 304, 305), (260, 259, 291, 292), (287, 286, 318, 319), (274, 273, 305, 306), (261, 260, 292, 293), (257, 287, 319, 289), (275, 274, 306, 307), (262, 261, 293, 294), (276, 275, 307, 308), (263, 262, 294, 295), (277, 276, 308, 309)])
me_cylinder_007.use_remesh_preserve_volume = False
me_cylinder_007.use_remesh_preserve_attributes = False
me_cylinder_007.use_mirror_vertex_groups = False
me_cylinder_007.update()
me_cube_010 = bpy.data.meshes.new('Cube.010')
me_cube_010.from_pydata([(-0.9793, -1.405, -0.3102), (-0.9793, -1.405, 0.3102), (-0.9793, -0.8363, -0.3102), (-0.9793, -0.8363, 0.3102), (-0.5173, -1.611, 0.1069), (-0.5173, -1.611, 0.4609), (-0.5173, -1.038, 0.1069), (-0.5173, -1.038, 0.4609), (0.3235, -1.038, 0.4609), (0.3235, -1.038, 0.1069), (0.3235, -1.611, 0.1069), (0.3235, -1.611, 0.4609), (0.7437, -0.9912, 0.4609), (0.7437, -0.9912, 0.1069), (0.9254, -1.405, 0.1069), (0.9254, -1.405, 0.4609), (-1.251, -0.5795, -0.3102), (-1.562, -0.8512, -0.3102), (-1.562, -0.8512, 0.3102), (-1.251, -0.5795, 0.3102), (0.9784, -0.6485, 0.3102), (0.9784, -0.6485, -0.3102), (1.332, -0.7908, -0.2837), (1.332, -0.7908, 0.3367), (-1.302, -0.5063, -0.3102), (-1.613, -0.778, -0.3102), (-1.613, -0.778, 0.3102), (-1.302, -0.5063, 0.3102), (0.9275, -0.02982, 0.3102), (0.9275, -0.02982, -0.3102), (1.281, -0.1721, -0.2837), (1.281, -0.1721, 0.3367), (-1.409, -0.2507, -0.3102), (-1.72, -0.5224, -0.3102), (-1.72, -0.5224, 0.3102), (-1.409, -0.2507, 0.3102), (0.8205, 0.2258, 0.3102), (0.8205, 0.2258, -0.3102), (1.175, 0.08346, -0.2837), (1.175, 0.08346, 0.3367), (-1.409, 0.05797, -0.0703), (-1.72, -0.2137, -0.0703), (-1.72, -0.2137, 0.5502), (-1.409, 0.05797, 0.5502), (0.8205, 0.5344, 0.5502), (0.8205, 0.5344, -0.0703), (1.175, 0.3921, -0.04381), (1.175, 0.3921, 0.5767), (-1.478, 0.4589, -0.0703), (-1.788, 0.1872, -0.0703), (-1.788, 0.1872, 0.5502), (-1.478, 0.4589, 0.5502), (0.7523, 0.9354, 0.5502), (0.7523, 0.9354, -0.0703), (1.106, 0.7931, -0.04381), (1.106, 0.7931, 0.5767), (-0.8712, 0.05797, 0.5502), (-0.8712, 0.05797, -0.0703), (0.2483, 0.5344, 0.5502), (0.2483, 0.5344, -0.0703), (-0.9054, 0.4589, 0.5502), (-0.9054, 0.4589, -0.0703), (0.2141, 0.9354, 0.5502), (0.2141, 0.9354, -0.0703), (7.784, -1.405, -0.3102), (7.784, -1.405, 0.3102), (7.784, -0.8363, -0.3102), (7.784, -0.8363, 0.3102), (7.322, -1.611, 0.1069), (7.322, -1.611, 0.4609), (7.322, -1.038, 0.1069), (7.322, -1.038, 0.4609), (6.481, -1.038, 0.4609), (6.481, -1.038, 0.1069), (6.481, -1.611, 0.1069), (6.481, -1.611, 0.4609), (6.061, -0.9912, 0.4609), (6.061, -0.9912, 0.1069), (5.879, -1.405, 0.1069), (5.879, -1.405, 0.4609), (8.056, -0.5795, -0.3102), (8.367, -0.8512, -0.3102), (8.367, -0.8512, 0.3102), (8.056, -0.5795, 0.3102), (5.826, -0.6485, 0.3102), (5.826, -0.6485, -0.3102), (5.472, -0.7908, -0.2837), (5.472, -0.7908, 0.3367), (8.107, -0.5063, -0.3102), (8.418, -0.778, -0.3102), (8.418, -0.778, 0.3102), (8.107, -0.5063, 0.3102), (5.877, -0.02982, 0.3102), (5.877, -0.02982, -0.3102), (5.523, -0.1721, -0.2837), (5.523, -0.1721, 0.3367), (8.214, -0.2507, -0.3102), (8.524, -0.5224, -0.3102), (8.524, -0.5224, 0.3102), (8.214, -0.2507, 0.3102), (5.984, 0.2258, 0.3102), (5.984, 0.2258, -0.3102), (5.63, 0.08346, -0.2837), (5.63, 0.08346, 0.3367), (8.214, 0.05797, -0.0703), (8.524, -0.2137, -0.0703), (8.524, -0.2137, 0.5502), (8.214, 0.05797, 0.5502), (5.984, 0.5344, 0.5502), (5.984, 0.5344, -0.0703), (5.63, 0.3921, -0.04381), (5.63, 0.3921, 0.5767), (8.282, 0.4589, -0.0703), (8.593, 0.1872, -0.0703), (8.593, 0.1872, 0.5502), (8.282, 0.4589, 0.5502), (6.053, 0.9354, 0.5502), (6.053, 0.9354, -0.0703), (5.699, 0.7931, -0.04381), (5.699, 0.7931, 0.5767), (7.676, 0.05797, 0.5502), (7.676, 0.05797, -0.0703), (6.557, 0.5344, 0.5502), (6.557, 0.5344, -0.0703), (7.71, 0.4589, 0.5502), (7.71, 0.4589, -0.0703), (6.591, 0.9354, 0.5502), (6.591, 0.9354, -0.0703)], [], [(1, 3, 19, 18), (2, 3, 7, 6), (7, 5, 11, 8), (4, 5, 1, 0), (2, 6, 4, 0), (7, 3, 1, 5), (11, 10, 14, 15), (6, 7, 8, 9), (5, 4, 10, 11), (4, 6, 9, 10), (14, 13, 21, 22), (10, 9, 13, 14), (8, 11, 15, 12), (9, 8, 12, 13), (23, 22, 30, 31), (2, 0, 17, 16), (3, 2, 16, 19), (0, 1, 18, 17), (18, 19, 27, 26), (12, 15, 23, 20), (13, 12, 20, 21), (15, 14, 22, 23), (28, 31, 39, 36), (25, 26, 34, 33), (16, 17, 25, 24), (22, 21, 29, 30), (19, 16, 24, 27), (17, 18, 26, 25), (20, 23, 31, 28), (21, 20, 28, 29), (38, 37, 45, 46), (39, 38, 46, 47), (29, 28, 36, 37), (26, 27, 35, 34), (24, 25, 33, 32), (31, 30, 38, 39), (30, 29, 37, 38), (27, 24, 32, 35), (40, 41, 49, 48), (42, 43, 51, 50), (35, 32, 40, 43), (33, 34, 42, 41), (36, 39, 47, 44), (37, 36, 44, 45), (34, 35, 43, 42), (32, 33, 41, 40), (49, 50, 51, 48), (53, 52, 55, 54), (47, 46, 54, 55), (46, 45, 53, 54), (44, 52, 62, 58), (41, 42, 50, 49), (44, 47, 55, 52), (51, 43, 56, 60), (56, 57, 61, 60), (59, 58, 62, 63), (52, 53, 63, 62), (40, 48, 61, 57), (43, 40, 57, 56), (53, 45, 59, 63), (48, 51, 60, 61), (45, 44, 58, 59), (65, 82, 83, 67), (66, 70, 71, 67), (71, 72, 75, 69), (68, 64, 65, 69), (66, 64, 68, 70), (71, 69, 65, 67), (75, 79, 78, 74), (70, 73, 72, 71), (69, 75, 74, 68), (68, 74, 73, 70), (78, 86, 85, 77), (74, 78, 77, 73), (72, 76, 79, 75), (73, 77, 76, 72), (87, 95, 94, 86), (66, 80, 81, 64), (67, 83, 80, 66), (64, 81, 82, 65), (82, 90, 91, 83), (76, 84, 87, 79), (77, 85, 84, 76), (79, 87, 86, 78), (92, 100, 103, 95), (89, 97, 98, 90), (80, 88, 89, 81), (86, 94, 93, 85), (83, 91, 88, 80), (81, 89, 90, 82), (84, 92, 95, 87), (85, 93, 92, 84), (102, 110, 109, 101), (103, 111, 110, 102), (93, 101, 100, 92), (90, 98, 99, 91), (88, 96, 97, 89), (95, 103, 102, 94), (94, 102, 101, 93), (91, 99, 96, 88), (104, 112, 113, 105), (106, 114, 115, 107), (99, 107, 104, 96), (97, 105, 106, 98), (100, 108, 111, 103), (101, 109, 108, 100), (98, 106, 107, 99), (96, 104, 105, 97), (113, 112, 115, 114), (117, 118, 119, 116), (111, 119, 118, 110), (110, 118, 117, 109), (108, 122, 126, 116), (105, 113, 114, 106), (108, 116, 119, 111), (115, 124, 120, 107), (120, 124, 125, 121), (123, 127, 126, 122), (116, 126, 127, 117), (104, 121, 125, 112), (107, 120, 121, 104), (117, 127, 123, 109), (112, 125, 124, 115), (109, 123, 122, 108)])
me_cube_010.use_remesh_preserve_volume = False
me_cube_010.use_remesh_preserve_attributes = False
me_cube_010.use_mirror_vertex_groups = False
me_cube_010.update()

# ---- objects
ob_cube_001 = bpy.data.objects.new('Cube.001', me_cube_001)
ob_cube_006 = bpy.data.objects.new('Cube.006', me_cube_009)
ob_cube_005 = bpy.data.objects.new('Cube.005', me_cube_008)
ob_cube_004 = bpy.data.objects.new('Cube.004', me_cube_007)
ob_torus = bpy.data.objects.new('Torus', me_torus)
ob_cube_002 = bpy.data.objects.new('Cube.002', me_cube_006)
ob_cylinder_005 = bpy.data.objects.new('Cylinder.005', me_cylinder_005)
ob_cube_003 = bpy.data.objects.new('Cube.003', me_cube_003)
ob_cylinder_003 = bpy.data.objects.new('Cylinder.003', me_cylinder_003)
ob_cylinder_006 = bpy.data.objects.new('Cylinder.006', me_cylinder_007)
ob_cube_007 = bpy.data.objects.new('Cube.007', me_cube_010)

# ---- transforms, parenting, visibility, modifiers, constraints
ob_cube_001.location = (0.0, 1.046, -1.879)
ob_cube_001.lineart.crease_threshold = 0.0
ob_cube_006.location = (-3.402, -0.2237, -7.962)
ob_cube_006.lineart.crease_threshold = 0.0
ob_cube_005.location = (-3.402, -2.696, -4.921)
ob_cube_005.lineart.crease_threshold = 0.0
_m = ob_cube_005.modifiers.new('Mirror', 'MIRROR')
_m.mirror_object = ob_cube_001
ob_cube_004.location = (-3.748, 0.6431, -4.544)
ob_cube_004.scale = (1.257, 1.257, 1.257)
ob_cube_004.lineart.crease_threshold = 0.0
_m = ob_cube_004.modifiers.new('Mirror', 'MIRROR')
_m.mirror_object = ob_cube_001
ob_torus.location = (-3.596, 0.6566, -6.129)
ob_torus.rotation_euler = (-0.0, 1.571, 0.0)
ob_torus.scale = (1.372, 1.372, 1.372)
ob_torus.lineart.crease_threshold = 0.0
_m = ob_torus.modifiers.new('Decimate', 'DECIMATE')
_m.ratio = 0.25
_m = ob_torus.modifiers.new('Mirror', 'MIRROR')
_m.mirror_object = ob_cube_001
ob_cube_002.location = (-3.596, 0.6848, -4.119)
ob_cube_002.lineart.crease_threshold = 0.0
_m = ob_cube_002.modifiers.new('Mirror', 'MIRROR')
_m.mirror_object = ob_cube_001
ob_cylinder_005.location = (-2.317, 1.132, -2.007)
ob_cylinder_005.rotation_euler = (-0.0, 1.571, 0.0)
ob_cylinder_005.scale = (1.0, 1.0, -0.1944)
ob_cylinder_005.lineart.crease_threshold = 0.0
_m = ob_cylinder_005.modifiers.new('Mirror', 'MIRROR')
_m.mirror_object = ob_cube_001
ob_cube_003.location = (-3.844, 0.9547, -1.881)
ob_cube_003.scale = (1.265, 1.265, 1.265)
ob_cube_003.lineart.crease_threshold = 0.0
_m = ob_cube_003.modifiers.new('Mirror', 'MIRROR')
_m.mirror_object = ob_cube_001
ob_cylinder_003.location = (-1.582, 1.817, -1.572)
ob_cylinder_003.rotation_euler = (0.0, 1.447, 0.1707)
ob_cylinder_003.scale = (0.326, 0.3241, 0.9507)
ob_cylinder_003.lineart.crease_threshold = 0.0
_m = ob_cylinder_003.modifiers.new('Mirror', 'MIRROR')
_m.mirror_object = ob_cube_001
ob_cylinder_006.location = (-3.923, 2.217, -2.334)
ob_cylinder_006.rotation_euler = (3.957, -0.0, 0.0)
ob_cylinder_006.scale = (1.537, 1.537, 1.537)
ob_cylinder_006.lineart.crease_threshold = 0.0
_m = ob_cylinder_006.modifiers.new('Decimate', 'DECIMATE')
_m.ratio = 0.4259
_m = ob_cylinder_006.modifiers.new('Mirror', 'MIRROR')
_m.mirror_object = ob_cube_001
ob_cube_007.location = (-3.402, 2.084, -7.962)
ob_cube_007.scale = (1.0, -1.0, 1.0)
ob_cube_007.lineart.crease_threshold = 0.0

# ---- collection membership
col_collection_1.objects.link(ob_cube_001)
col_collection_1.objects.link(ob_cube_006)
col_collection_1.objects.link(ob_cube_005)
col_collection_1.objects.link(ob_cube_004)
col_collection_1.objects.link(ob_torus)
col_collection_1.objects.link(ob_cube_002)
col_collection_1.objects.link(ob_cylinder_005)
col_collection_1.objects.link(ob_cube_003)
col_collection_1.objects.link(ob_cylinder_003)
col_collection_1.objects.link(ob_cylinder_006)
col_collection_1.objects.link(ob_cube_007)

# ---- scene / render settings (as saved in the file)
scene.frame_start = 1; scene.frame_end = 250; scene.frame_set(1)
scene.render.engine = 'BLENDER_EEVEE_NEXT'
scene.render.resolution_percentage = 50
scene.render.dither_intensity = 0.0
scene.cycles.use_denoising = False
scene.cycles.samples = 128
scene.cycles.sampling_pattern = 'TABULATED_SOBOL'
scene.cycles.use_adaptive_sampling = False
scene.cycles.use_light_tree = False
scene.cycles.blur_glossy = 0.0
scene.cycles.sample_clamp_indirect = 0.0
scene.view_settings.view_transform = 'Standard'
bpy.context.view_layer.update()

# ---- added for rendering (the .blend has no active camera and no usable light): camera, sun
cam_auto = bpy.data.cameras.new('AutoCamera')
cam_auto.lens = 50.0
cam_auto.sensor_width = 36.0
cam_auto.clip_end = 1000.0
ob_auto_camera = bpy.data.objects.new('AutoCamera', cam_auto)
scene.collection.objects.link(ob_auto_camera)
ob_auto_camera.location = (19.419, -23.6294, 10.9754)
ob_auto_camera.rotation_euler = (1.09748, -7.21219e-08, 0.694738)
scene.camera = ob_auto_camera
light_auto_sun = bpy.data.lights.new('AutoSun', 'SUN')
light_auto_sun.energy = 3.0
light_auto_sun.angle = 0.0523599
ob_auto_sun = bpy.data.objects.new('AutoSun', light_auto_sun)
scene.collection.objects.link(ob_auto_sun)
ob_auto_sun.rotation_euler = (0.872665, 0.174533, 0.523599)
bpy.context.view_layer.update()

